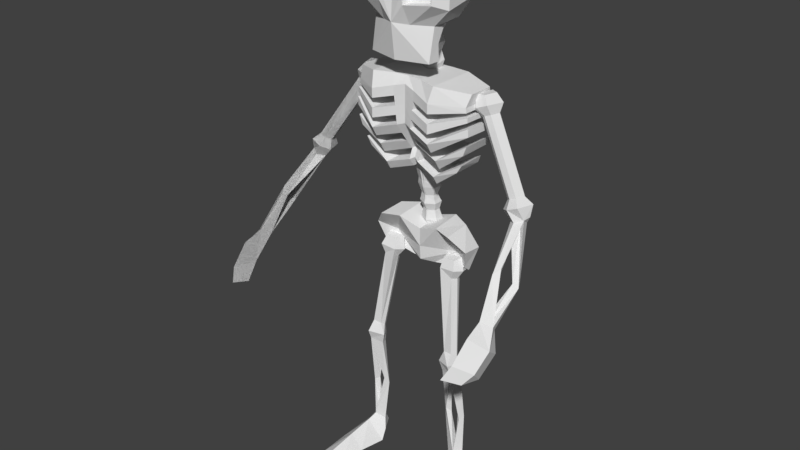 # Source: Skeleton_anima_o.blend  (saved by Blender 2.78.0; exported with 4.5.12 LTS)
import bpy
from mathutils import Matrix  # noqa: F401  (used for matrix-valued properties, if any)

bpy.ops.wm.read_factory_settings(use_empty=True)
scene = bpy.context.scene
scene.name = 'Scene'

# ---- collections
col_collection_1 = bpy.data.collections.new('Collection 1'); scene.collection.children.link(col_collection_1)

# ---- materials (node trees are filled in below, after node groups)
mat_material_003 = bpy.data.materials.new('Material.003')
mat_material_003.alpha_threshold = 0.0
mat_material_003.use_transparent_shadow = False
mat_material_003.roughness = 0.5
mat_material_003.line_color = (0.0, 0.0, 0.0, 1.0)
mat_material_004 = bpy.data.materials.new('Material.004')
mat_material_004.alpha_threshold = 0.0
mat_material_004.use_transparent_shadow = False
mat_material_004.roughness = 0.5
mat_material_004.line_color = (0.0, 0.0, 0.0, 1.0)

# ---- material node trees

# ---- world
world_world = bpy.data.worlds.new('World'); scene.world = world_world
world_world.color = (0.05088, 0.05088, 0.05088)
world_world.use_sun_shadow = False
world_world.sun_shadow_jitter_overblur = 0.0
world_world.cycles.sampling_method = 'MANUAL'

# ---- meshes
me_cube_003 = bpy.data.meshes.new('Cube.003')
me_cube_003.from_pydata([(3.577, 1.25, 7.955), (3.464, 1.438, 7.849), (3.233, 0.3067, 8.682), (3.532, 1.233, 7.758), (3.312, 0.1312, 8.644), (3.388, 1.317, 7.771), (3.895, 1.939, 6.809), (3.64, 2.136, 6.957), (3.713, 1.878, 6.817), (3.528, 1.861, 6.779), (3.859, 0.9002, 7.373), (3.764, 0.7188, 7.366), (3.781, 1.709, 6.584), (3.698, 0.9257, 7.454), (3.621, 0.8047, 7.378), (3.364, -0.0781, 8.58), (4.099, 2.352, 6.43), (3.685, 2.679, 6.774), (3.567, 2.437, 6.153), (3.952, 1.873, 6.071), (3.837, 3.05, 5.752), (3.481, 3.39, 5.927), (3.43, 2.883, 5.771), (3.639, 2.721, 5.574), (1.792, -0.299, 10.85), (1.874, -0.5623, 10.85), (2.178, -0.4665, 10.99), (1.926, -0.1894, 10.92), (3.485, -0.01547, 8.794), (3.443, 0.1815, 8.758), (2.962, -0.1819, 9.112), (3.259, -0.08861, 9.249), (2.882, 0.07514, 9.117), (3.178, 0.1686, 9.254), (2.833, 0.1763, 8.869), (3.337, 0.3355, 9.102), (3.482, -0.1284, 9.093), (3.004, 0.1857, 9.192), (3.124, -0.1968, 9.184), (3.264, -0.3156, 8.974), (3.052, 0.3635, 8.987), (3.051, 0.1488, 8.627), (3.41, 0.1036, 9.098), (2.969, -0.2642, 8.872), (3.885, 2.425, 5.608), (4.031, 2.819, 6.0), (3.636, 3.175, 6.262), (1.886, -0.2223, 11.44), (1.994, -0.5695, 11.44), (2.194, -0.5808, 11.23), (1.623, -0.2331, 11.42), (2.048, -0.5813, 10.91), (1.753, -0.07689, 11.12), (1.97, -0.7727, 11.11), (2.096, -0.2033, 10.99), (2.046, -0.1056, 11.24), (1.531, -0.2706, 11.0), (1.77, -0.7177, 11.41)], [], [(43, 41, 15), (39, 43, 15), (25, 24, 30), (29, 35, 42), (2, 29, 0, 1), (15, 29, 28), (17, 46, 18), (19, 18, 44), (5, 41, 2, 1), (3, 4, 41, 5), (0, 29, 4, 3), (6, 0, 3, 8), (8, 6, 7, 9), (7, 9, 5, 1), (6, 7, 1, 0), (8, 3, 5, 9), (12, 6, 10, 11), (14, 9, 12, 11), (13, 8, 9, 14), (10, 6, 8, 13), (4, 29, 10, 13), (8, 9, 12, 6), (41, 14, 11, 15), (29, 15, 11, 10), (41, 4, 13, 14), (16, 17, 7, 6), (16, 6, 12, 19), (18, 9, 7, 17), (18, 19, 12, 9), (20, 45, 44, 23), (20, 21, 46, 45), (23, 44, 18, 22), (22, 18, 46, 21), (20, 23, 22, 21), (51, 26, 49, 53), (37, 33, 35, 40), (28, 36, 39, 15), (36, 28, 29, 42), (31, 36, 42, 33), (39, 36, 31, 38), (40, 35, 29, 2), (40, 2, 41, 34), (39, 38, 30, 43), (32, 37, 40, 34), (37, 32, 24, 27), (24, 32, 30), (54, 33, 37, 27), (26, 31, 33, 54), (51, 38, 31, 26), (30, 38, 51, 25), (43, 30, 32, 34), (41, 43, 34), (33, 42, 35), (55, 49, 26, 54), (55, 47, 48, 49), (46, 17, 16, 45), (45, 16, 19, 44), (57, 48, 47), (47, 55, 52, 50), (52, 55, 54, 27), (53, 49, 48, 57), (52, 27, 24, 56)])
me_cube_003.polygons.foreach_set('material_index', [1, 1, 1, 1, 1, 1, 1, 1, 1, 1, 1, 1, 1, 1, 1, 1, 1, 1, 1, 1, 1, 1, 1, 1, 1, 1, 1, 1, 1, 1, 1, 1, 1, 1, 1, 1, 1, 1, 1, 1, 1, 1, 1, 1, 1, 1, 1, 1, 1, 1, 1, 1, 1, 1, 1, 1, 1, 1, 1, 1, 1, 1])
me_cube_003.materials.append(mat_material_003)
me_cube_003.materials.append(mat_material_004)
me_cube_003.use_remesh_preserve_volume = False
me_cube_003.use_remesh_preserve_attributes = False
me_cube_003.use_mirror_x = True
me_cube_003.update()
me_cube_002 = bpy.data.meshes.new('Cube.002')
me_cube_002.from_pydata([(3.577, 1.25, 7.955), (3.464, 1.438, 7.849), (3.233, 0.3067, 8.682), (3.312, 0.1312, 8.644), (3.388, 1.317, 7.771), (3.895, 1.939, 6.809), (3.64, 2.136, 6.957), (3.713, 1.878, 6.817), (3.528, 1.861, 6.779), (3.859, 0.9002, 7.373), (3.698, 0.9257, 7.454), (4.099, 2.352, 6.43), (3.685, 2.679, 6.774), (3.567, 2.437, 6.153), (3.837, 3.05, 5.752), (3.481, 3.39, 5.927), (3.43, 2.883, 5.771), (3.639, 2.721, 5.574), (1.792, -0.299, 10.85), (2.178, -0.4665, 10.99), (1.926, -0.1894, 10.92), (3.485, -0.01547, 8.794), (3.443, 0.1815, 8.758), (3.259, -0.08861, 9.249), (2.882, 0.07514, 9.117), (3.178, 0.1686, 9.254), (2.833, 0.1763, 8.869), (3.337, 0.3355, 9.102), (3.482, -0.1284, 9.093), (3.004, 0.1857, 9.192), (3.052, 0.3635, 8.987), (3.051, 0.1488, 8.627), (3.41, 0.1036, 9.098), (3.885, 2.425, 5.608), (4.031, 2.819, 6.0), (3.636, 3.175, 6.262), (1.886, -0.2223, 11.44), (1.994, -0.5695, 11.44), (2.194, -0.5808, 11.23), (1.623, -0.2331, 11.42), (1.753, -0.07689, 11.12), (2.096, -0.2033, 10.99), (2.046, -0.1056, 11.24), (1.531, -0.2706, 11.0), (1.77, -0.7177, 11.41)], [], [(22, 27, 32), (2, 22, 0, 1), (12, 35, 13), (4, 31, 2, 1), (6, 8, 4, 1), (5, 6, 1, 0), (9, 5, 7, 10), (3, 22, 9, 10), (11, 12, 6, 5), (13, 8, 6, 12), (14, 34, 33, 17), (14, 15, 35, 34), (16, 13, 35, 15), (14, 17, 16, 15), (29, 25, 27, 30), (28, 21, 22, 32), (23, 28, 32, 25), (30, 27, 22, 2), (30, 2, 31, 26), (24, 29, 30, 26), (29, 24, 18, 20), (41, 25, 29, 20), (19, 23, 25, 41), (25, 32, 27), (42, 38, 19, 41), (42, 36, 37, 38), (35, 12, 11, 34), (44, 37, 36), (36, 42, 40, 39), (40, 42, 41, 20), (40, 20, 18, 43)])
me_cube_002.polygons.foreach_set('material_index', [1, 1, 1, 1, 1, 1, 1, 1, 1, 1, 1, 1, 1, 1, 1, 1, 1, 1, 1, 1, 1, 1, 1, 1, 1, 1, 1, 1, 1, 1, 1])
me_cube_002.materials.append(mat_material_003)
me_cube_002.materials.append(mat_material_004)
me_cube_002.use_remesh_preserve_volume = False
me_cube_002.use_remesh_preserve_attributes = False
me_cube_002.use_mirror_x = True
me_cube_002.update()
me_cube = bpy.data.meshes.new('Cube')
me_cube.from_pydata([(3.577, 1.25, 7.955), (3.464, 1.438, 7.849), (3.233, 0.3067, 8.682), (3.532, 1.233, 7.758), (3.312, 0.1312, 8.644), (3.388, 1.317, 7.771), (3.895, 1.939, 6.809), (3.64, 2.136, 6.957), (3.713, 1.878, 6.817), (3.528, 1.861, 6.779), (3.859, 0.9002, 7.373), (3.764, 0.7188, 7.366), (3.781, 1.709, 6.584), (3.698, 0.9257, 7.454), (3.621, 0.8047, 7.378), (3.364, -0.0781, 8.58), (4.099, 2.352, 6.43), (3.685, 2.679, 6.774), (3.567, 2.437, 6.153), (3.952, 1.873, 6.071), (3.837, 3.05, 5.752), (3.481, 3.39, 5.927), (3.43, 2.883, 5.771), (3.639, 2.721, 5.574), (1.874, -0.5623, 10.85), (2.178, -0.4665, 10.99), (1.926, -0.1894, 10.92), (3.485, -0.01547, 8.794), (3.443, 0.1815, 8.758), (2.962, -0.1819, 9.112), (3.259, -0.08861, 9.249), (2.882, 0.07514, 9.117), (3.178, 0.1686, 9.254), (2.833, 0.1763, 8.869), (3.337, 0.3355, 9.102), (3.482, -0.1284, 9.093), (3.004, 0.1857, 9.192), (3.124, -0.1968, 9.184), (3.264, -0.3156, 8.974), (3.052, 0.3635, 8.987), (3.051, 0.1488, 8.627), (3.41, 0.1036, 9.098), (2.969, -0.2642, 8.872), (3.885, 2.425, 5.608), (4.031, 2.819, 6.0), (3.636, 3.175, 6.262), (1.886, -0.2223, 11.44), (1.994, -0.5695, 11.44), (1.678, -0.744, 10.99), (2.194, -0.5808, 11.23), (1.623, -0.2331, 11.42), (2.048, -0.5813, 10.91), (1.97, -0.7727, 11.11), (2.096, -0.2033, 10.99), (2.046, -0.1056, 11.24), (1.77, -0.7177, 11.41), (-3.577, 1.25, 7.955), (-3.464, 1.438, 7.849), (-3.233, 0.3067, 8.682), (-3.532, 1.233, 7.758), (-3.312, 0.1312, 8.644), (-3.388, 1.317, 7.771), (-3.895, 1.939, 6.809), (-3.64, 2.136, 6.957), (-3.713, 1.878, 6.817), (-3.528, 1.861, 6.779), (-3.859, 0.9002, 7.373), (-3.764, 0.7188, 7.366), (-3.781, 1.709, 6.584), (-3.698, 0.9257, 7.454), (-3.621, 0.8047, 7.378), (-3.364, -0.0781, 8.58), (-4.099, 2.352, 6.43), (-3.685, 2.679, 6.774), (-3.567, 2.437, 6.153), (-3.952, 1.873, 6.071), (-3.837, 3.05, 5.752), (-3.481, 3.39, 5.927), (-3.43, 2.883, 5.771), (-3.639, 2.721, 5.574), (-1.886, -0.2223, 11.44), (-1.994, -0.5695, 11.44), (-1.792, -0.299, 10.85), (-2.178, -0.4665, 10.99), (-1.926, -0.1894, 10.92), (-1.753, -0.07689, 11.12), (-1.97, -0.7727, 11.11), (-3.485, -0.01547, 8.794), (-3.443, 0.1815, 8.758), (-2.962, -0.1819, 9.112), (-3.259, -0.08861, 9.249), (-2.882, 0.07514, 9.117), (-3.178, 0.1686, 9.254), (-2.833, 0.1763, 8.869), (-3.337, 0.3355, 9.102), (-3.482, -0.1284, 9.093), (-3.004, 0.1857, 9.192), (-3.124, -0.1968, 9.184), (-3.264, -0.3156, 8.974), (-3.052, 0.3635, 8.987), (-2.096, -0.2033, 10.99), (-3.051, 0.1488, 8.627), (-3.41, 0.1036, 9.098), (-2.969, -0.2642, 8.872), (-3.885, 2.425, 5.608), (-4.031, 2.819, 6.0), (-3.636, 3.175, 6.262), (1.792, -0.299, 10.85), (-0.01765, -0.7928, 12.52), (-0.1975, -0.6961, 12.54), (-0.198, -0.5028, 12.58), (-0.01848, -0.406, 12.6), (0.1614, -0.5027, 12.58), (0.1618, -0.696, 12.54), (-0.01953, -0.9111, 12.73), (-0.2718, -0.7756, 12.75), (-0.2724, -0.5044, 12.81), (-0.0207, -0.3687, 12.84), (0.2316, -0.5043, 12.81), (0.2321, -0.7754, 12.76), (-0.041, -0.7757, 12.09), (-0.2209, -0.6781, 12.1), (-0.2213, -0.4823, 12.11), (-0.0418, -0.3842, 12.12), (0.1381, -0.4819, 12.11), (0.1385, -0.6776, 12.1), (-0.04289, -0.8698, 12.31), (-0.2951, -0.7329, 12.32), (-0.2957, -0.4584, 12.34), (-0.04401, -0.3208, 12.35), (0.2082, -0.4577, 12.34), (0.2088, -0.7322, 12.33), (-0.03797, -0.81, 11.63), (-0.2179, -0.7138, 11.62), (-0.2182, -0.5201, 11.58), (-0.03875, -0.4226, 11.57), (0.1411, -0.5188, 11.59), (0.1415, -0.7126, 11.62), (-0.03987, -0.8527, 11.87), (-0.2921, -0.7177, 11.85), (-0.2926, -0.4461, 11.8), (-0.04096, -0.3094, 11.78), (0.2113, -0.4444, 11.81), (0.2118, -0.716, 11.85), (-0.03336, -0.8717, 11.17), (-0.2132, -0.7747, 11.15), (-0.2136, -0.5796, 11.13), (-0.03415, -0.4815, 11.12), (0.1457, -0.5784, 11.13), (0.1461, -0.7736, 11.16), (-0.03525, -0.9225, 11.4), (-0.2875, -0.7865, 11.39), (-0.288, -0.5129, 11.35), (-0.03636, -0.3754, 11.34), (0.2159, -0.5114, 11.36), (0.2164, -0.7849, 11.39), (-0.02782, -0.9281, 10.68), (-0.2076, -0.8217, 10.66), (-0.2088, -0.6267, 10.64), (-0.03006, -0.5237, 10.64), (0.1506, -0.6161, 10.65), (0.1518, -0.8202, 10.67), (-0.03103, -0.9994, 10.94), (-0.2832, -0.8584, 10.91), (-0.2841, -0.5859, 10.87), (-0.0327, -0.4437, 10.85), (0.2199, -0.5758, 10.87), (0.2207, -0.8566, 10.91), (-0.028, -0.8102, 10.13), (-0.2078, -0.6974, 10.14), (-0.2083, -0.5169, 10.16), (-0.02878, -0.4187, 10.17), (0.1512, -0.5001, 10.16), (0.1516, -0.6967, 10.14), (-0.0271, -0.9671, 10.37), (-0.2791, -0.812, 10.37), (-0.2801, -0.5488, 10.39), (-0.02837, -0.4104, 10.39), (0.224, -0.5327, 10.39), (0.2248, -0.8111, 10.38), (-0.02586, -0.7501, 9.655), (-0.2057, -0.6524, 9.662), (-0.2061, -0.4563, 9.679), (-0.02663, -0.3581, 9.689), (0.1533, -0.4558, 9.682), (0.1536, -0.6519, 9.665), (-0.0279, -0.8634, 9.876), (-0.28, -0.709, 9.886), (-0.2807, -0.4515, 9.91), (-0.02899, -0.3136, 9.924), (0.2234, -0.4334, 9.914), (0.2239, -0.7083, 9.89), (-0.03723, -0.7032, 9.199), (-0.2171, -0.6053, 9.199), (-0.2175, -0.4087, 9.205), (-0.03801, -0.31, 9.209), (0.1419, -0.408, 9.208), (0.1423, -0.6046, 9.203), (-0.03913, -0.7863, 9.425), (-0.2914, -0.6489, 9.427), (-0.2919, -0.3732, 9.434), (-0.04022, -0.2349, 9.44), (0.212, -0.3723, 9.438), (0.2126, -0.648, 9.431), (-0.09181, -0.712, 8.671), (-0.2717, -0.6065, 8.651), (-0.238, -0.3952, 8.635), (-0.03326, -0.2755, 8.631), (0.1467, -0.3672, 8.659), (0.1251, -0.5749, 8.696), (-0.05804, -0.7732, 8.905), (-0.308, -0.635, 8.891), (-0.2883, -0.3449, 8.912), (-0.03538, -0.2003, 8.924), (0.2169, -0.3387, 8.923), (0.2153, -0.6175, 8.914), (-0.01535, -0.7628, 8.192), (-0.1957, -0.6657, 8.19), (-0.1971, -0.4805, 8.194), (-0.01808, -0.3963, 8.176), (0.1623, -0.479, 8.204), (0.1636, -0.6641, 8.195), (-0.03822, -0.7986, 8.458), (-0.2951, -0.6671, 8.455), (-0.28, -0.4275, 8.45), (-0.01592, -0.3004, 8.429), (0.2371, -0.4072, 8.466), (0.236, -0.6417, 8.474), (0.01086, -0.8461, 7.71), (-0.1684, -0.7487, 7.711), (-0.1675, -0.5553, 7.72), (0.01267, -0.4593, 7.727), (0.1919, -0.5568, 7.726), (0.191, -0.7501, 7.717), (0.007122, -0.8861, 7.94), (-0.2442, -0.75, 7.942), (-0.2429, -0.4813, 7.938), (0.009638, -0.3485, 7.944), (0.2609, -0.4847, 7.955), (0.2597, -0.7536, 7.951), (-0.03827, -0.8757, 12.93), (-0.1961, -0.7909, 12.95), (-0.1964, -0.6213, 12.98), (-0.039, -0.5364, 13.0), (0.1188, -0.6212, 12.98), (0.1192, -0.7908, 12.95), (-0.02842, -0.9879, 13.38), (-0.1532, -0.9208, 13.39), (-0.1535, -0.7866, 13.42), (-0.029, -0.7195, 13.43), (0.09583, -0.7866, 13.42), (0.09612, -0.9208, 13.39), (-0.03355, -1.004, 13.13), (-0.27, -0.8766, 13.15), (-0.2705, -0.6225, 13.2), (-0.03465, -0.4953, 13.23), (0.2018, -0.6224, 13.21), (0.2023, -0.8765, 13.16), (-0.1743, -0.8029, 7.196), (-0.1734, -0.6094, 7.205), (0.006766, -0.5134, 7.212), (0.186, -0.6109, 7.211), (0.1851, -0.8043, 7.202), (-0.2508, -0.812, 7.426), (-0.2498, -0.5468, 7.437), (0.2539, -0.5521, 7.445), (0.253, -0.8169, 7.433), (-0.8669, -0.5032, 13.1), (-0.8895, 0.4712, 13.08), (-1.277, -0.4854, 13.67), (-0.3894, 0.7658, 13.09), (-0.349, 1.0, 13.6), (-0.8363, 0.7619, 14.54), (-0.7812, -0.8803, 14.42), (-1.099, 0.8656, 13.68), (-0.5822, -0.7538, 13.07), (-0.8743, 0.6398, 12.2), (-0.319, 1.0, 13.9), (-1.065, 0.8656, 14.17), (-0.8895, 0.07815, 13.08), (-1.163, -0.46, 14.31), (-1.003, 0.4831, 14.83), (-1.348, 0.5219, 13.54), (-0.8895, 0.2836, 12.19), (-0.2123, 0.4032, 12.19), (-0.6022, 0.3423, 12.19), (-0.6674, -0.537, 14.9), (-1.332, 0.4906, 14.19), (-0.8895, 0.3145, 12.63), (-0.3798, 0.7283, 13.62), (-1.053, 0.6077, 13.69), (-0.3529, 0.7283, 13.89), (-1.022, 0.6077, 14.14), (-0.4038, -0.1093, 15.02), (-0.8253, -0.05758, 14.89), (0.005939, -0.04992, 12.93), (0.005939, 0.254, 12.19), (0.005939, 0.1598, 12.63), (-0.7246, -0.6285, 13.09), (0.3285, -0.432, 6.274), (0.6069, -0.06553, 7.504), (0.7057, -0.9649, 6.031), (0.59, -0.9591, 7.586), (-0.0181, -0.1771, 7.277), (-0.01846, -0.9959, 6.246), (-0.01801, -1.038, 7.359), (1.335, -0.3554, 6.508), (1.107, 0.09618, 7.487), (1.304, -0.6255, 6.301), (1.091, -0.7257, 7.529), (1.025, -0.5157, 6.798), (0.9892, -1.147, 6.807), (-0.01636, -1.166, 6.713), (1.477, -0.195, 7.03), (1.453, -0.8269, 6.953), (-1.616, 0.2207, 9.93), (-1.722, 0.06011, 11.49), (-1.616, -0.8204, 9.93), (-1.713, -0.6673, 11.49), (-0.8897, -0.9724, 9.375), (-0.9487, -0.8316, 11.65), (-0.8897, 0.2061, 9.375), (-0.9353, 0.5532, 11.65), (-1.754, -0.794, 10.62), (-1.754, 0.2188, 10.67), (-0.8704, 0.6891, 10.19), (-0.8704, -0.9753, 10.34), (-0.1226, -0.9745, 9.615), (-0.4442, 0.4004, 11.66), (-0.4442, -0.8424, 11.66), (-0.1226, 0.01825, 9.615), (-0.2545, -0.9835, 10.41), (-0.2082, 0.5238, 10.38), (-1.663, -0.8023, 11.17), (-1.687, -0.8007, 11.03), (-1.729, -0.7969, 10.91), (-1.723, -0.8012, 10.78), (-1.664, 0.2137, 11.18), (-1.685, 0.2149, 11.05), (-1.724, 0.2161, 10.94), (-1.722, 0.2173, 10.81), (-0.8704, 0.6891, 11.23), (-0.8704, 0.6891, 10.97), (-0.8704, 0.6891, 10.71), (-0.8704, 0.6891, 10.45), (-0.8704, -0.9753, 11.27), (-0.8704, -0.9753, 11.03), (-0.8704, -0.9753, 10.8), (-0.8704, -0.9753, 10.57), (-0.327, -0.9753, 11.39), (-0.3307, -0.9817, 11.13), (-0.3022, -0.9817, 10.89), (-0.2829, -0.9835, 10.65), (-0.326, 0.5238, 11.38), (-0.2965, 0.5238, 11.12), (-0.2671, 0.5238, 10.87), (-0.2376, 0.5238, 10.63), (-1.755, -0.7923, 10.41), (-1.718, -0.797, 10.18), (-1.755, 0.2201, 10.45), (-1.718, 0.2209, 10.19), (-0.8768, 0.5293, 9.921), (-0.8833, 0.3694, 9.648), (-0.8768, -0.9743, 10.02), (-0.8833, -0.9734, 9.697), (-0.1796, 0.3633, 10.12), (-0.1511, 0.1991, 9.869), (-0.2243, -0.9831, 10.15), (-0.1942, -0.9829, 9.878), (-1.385, 0.1389, 9.387), (-1.385, -0.7536, 9.387), (-0.7623, -0.8839, 8.911), (-0.7623, 0.1264, 8.911), (-0.1047, -0.8856, 9.117), (-0.1047, -0.03466, 9.117), (-1.473, -0.7335, 9.599), (-1.53, 0.1391, 9.612), (-0.8601, 0.4531, 9.386), (-0.7568, 0.2664, 9.145), (-0.7568, -0.8847, 9.187), (-0.1292, 0.1203, 9.335), (-0.1661, -0.8928, 9.343), (-1.584, -0.697, 11.27), (-1.874, -0.5623, 10.85), (-1.678, -0.744, 10.99), (-2.194, -0.5808, 11.23), (-1.623, -0.2331, 11.42), (-2.048, -0.5813, 10.91), (-1.485, -0.3495, 11.26), (-2.046, -0.1056, 11.24), (-1.531, -0.2706, 11.0), (-1.77, -0.7177, 11.41), (-1.128, 0.005115, 2.115), (-1.4, 0.2517, 3.513), (-1.028, -0.09959, 1.941), (-1.066, 0.1263, 3.415), (-1.235, -0.1144, 1.992), (-1.316, 0.0483, 3.437), (-1.123, -0.2134, 1.97), (-1.166, -0.1077, 3.35), (-1.429, 0.04809, 0.7683), (-1.173, -0.08028, 0.6235), (-1.401, -0.1089, 0.6851), (-1.369, -0.2798, 0.6943), (-1.535, -0.05407, 1.875), (-1.623, -0.1645, 1.995), (-1.608, -0.1569, 0.6182), (-1.417, -0.1498, 1.941), (-1.511, -0.2636, 1.971), (-1.532, -0.04513, 3.521), (-0.8012, -0.1765, 6.686), (-1.166, -0.6041, 6.624), (-1.145, -0.163, 6.71), (-0.8931, -0.4264, 6.116), (-0.7801, -0.05538, 6.431), (-1.134, -0.08631, 6.21), (-1.256, -0.6011, 6.333), (-1.224, -0.03796, 6.468), (-0.7438, -0.421, 6.707), (-1.212, -0.249, 6.171), (-0.8239, -0.2642, 6.144), (-0.6605, -0.3422, 6.36), (-1.349, -0.3153, 6.408), (-1.41, -0.07786, 3.899), (-1.358, 0.16, 4.069), (-1.116, 0.1433, 4.059), (-1.069, 0.04004, 3.969), (-1.449, 0.008551, 3.986), (-0.8259, -0.6127, 6.584), (-1.154, -0.4158, 6.134), (-0.7876, -0.6187, 6.299), (-1.222, -0.4064, 6.741), (-1.147, -0.09902, 3.873), (-1.546, -0.1149, 3.696), (-1.392, 0.3602, 3.789), (-1.157, -0.1306, 3.644), (-0.9771, 0.1768, 3.725), (-1.506, 0.2927, 0.6182), (-1.09, 0.008548, 0.3228), (-1.369, -0.4621, 0.296), (-1.793, -0.1031, 0.3258), (-1.046, 0.2145, 0.03491), (-1.405, -0.3396, -0.02614), (-1.993, 0.1098, 0.1178), (-1.572, 0.9478, 0.4585), (-1.191, 0.9581, 0.04947), (-1.376, 0.8672, -0.0507), (-1.99, 0.8695, 0.1079), (-1.617, 1.739, 0.2994), (-1.299, 1.742, 0.02466), (-1.601, 1.751, -0.02704), (-1.982, 1.699, 0.07458), (-1.627, 1.966, 0.02367), (-1.595, 1.967, 0.003006), (-1.629, 1.967, 0.0007067), (-1.668, 1.962, 0.0122), (0.01765, -0.7928, 12.52), (0.1975, -0.6961, 12.54), (0.198, -0.5028, 12.58), (0.01848, -0.406, 12.6), (-0.1614, -0.5027, 12.58), (-0.1618, -0.696, 12.54), (0.01953, -0.9111, 12.73), (0.2718, -0.7756, 12.75), (0.2724, -0.5044, 12.81), (0.0207, -0.3687, 12.84), (-0.2316, -0.5043, 12.81), (-0.2321, -0.7754, 12.76), (0.041, -0.7757, 12.09), (0.2209, -0.6781, 12.1), (0.2213, -0.4823, 12.11), (0.0418, -0.3842, 12.12), (-0.1381, -0.4819, 12.11), (-0.1385, -0.6776, 12.1), (0.04289, -0.8698, 12.31), (0.2951, -0.7329, 12.32), (0.2957, -0.4584, 12.34), (0.04401, -0.3208, 12.35), (-0.2082, -0.4577, 12.34), (-0.2088, -0.7322, 12.33), (0.03797, -0.81, 11.63), (0.2179, -0.7138, 11.62), (0.2182, -0.5201, 11.58), (0.03875, -0.4226, 11.57), (-0.1411, -0.5188, 11.59), (-0.1415, -0.7126, 11.62), (0.03987, -0.8527, 11.87), (0.2921, -0.7177, 11.85), (0.2926, -0.4461, 11.8), (0.04096, -0.3094, 11.78), (-0.2113, -0.4444, 11.81), (-0.2118, -0.716, 11.85), (0.03336, -0.8717, 11.17), (0.2132, -0.7747, 11.15), (0.2136, -0.5796, 11.13), (0.03415, -0.4815, 11.12), (-0.1457, -0.5784, 11.13), (-0.1461, -0.7736, 11.16), (0.03525, -0.9225, 11.4), (0.2875, -0.7865, 11.39), (0.288, -0.5129, 11.35), (0.03636, -0.3754, 11.34), (-0.2159, -0.5114, 11.36), (-0.2164, -0.7849, 11.39), (0.02782, -0.9281, 10.68), (0.2076, -0.8217, 10.66), (0.2088, -0.6267, 10.64), (0.03006, -0.5237, 10.64), (-0.1506, -0.6161, 10.65), (-0.1518, -0.8202, 10.67), (0.03103, -0.9994, 10.94), (0.2832, -0.8584, 10.91), (0.2841, -0.5859, 10.87), (0.0327, -0.4437, 10.85), (-0.2199, -0.5758, 10.87), (-0.2207, -0.8566, 10.91), (0.028, -0.8102, 10.13), (0.2078, -0.6974, 10.14), (0.2083, -0.5169, 10.16), (0.02878, -0.4187, 10.17), (-0.1512, -0.5001, 10.16), (-0.1516, -0.6967, 10.14), (0.0271, -0.9671, 10.37), (0.2791, -0.812, 10.37), (0.2801, -0.5488, 10.39), (0.02837, -0.4104, 10.39), (-0.224, -0.5327, 10.39), (-0.2248, -0.8111, 10.38), (0.02586, -0.7501, 9.655), (0.2057, -0.6524, 9.662), (0.2061, -0.4563, 9.679), (0.02663, -0.3581, 9.689), (-0.1533, -0.4558, 9.682), (-0.1536, -0.6519, 9.665), (0.0279, -0.8634, 9.876), (0.28, -0.709, 9.886), (0.2807, -0.4515, 9.91), (0.02899, -0.3136, 9.924), (-0.2234, -0.4334, 9.914), (-0.2239, -0.7083, 9.89), (0.03723, -0.7032, 9.199), (0.2171, -0.6053, 9.199), (0.2175, -0.4087, 9.205), (0.03801, -0.31, 9.209), (-0.1419, -0.408, 9.208), (-0.1423, -0.6046, 9.203), (0.03913, -0.7863, 9.425), (0.2914, -0.6489, 9.427), (0.2919, -0.3732, 9.434), (0.04022, -0.2349, 9.44), (-0.212, -0.3723, 9.438), (-0.2126, -0.648, 9.431), (0.09181, -0.712, 8.671), (0.2717, -0.6065, 8.651), (0.238, -0.3952, 8.635), (0.03326, -0.2755, 8.631), (-0.1467, -0.3672, 8.659), (-0.1251, -0.5749, 8.696), (0.05804, -0.7732, 8.905), (0.308, -0.635, 8.891), (0.2883, -0.3449, 8.912), (0.03538, -0.2003, 8.924), (-0.2169, -0.3387, 8.923), (-0.2153, -0.6175, 8.914), (0.01535, -0.7628, 8.192), (0.1957, -0.6657, 8.19), (0.1971, -0.4805, 8.194), (0.01808, -0.3963, 8.176), (-0.1623, -0.479, 8.204), (-0.1636, -0.6641, 8.195), (0.03822, -0.7986, 8.458), (0.2951, -0.6671, 8.455), (0.28, -0.4275, 8.45), (0.01592, -0.3004, 8.429), (-0.2371, -0.4072, 8.466), (-0.236, -0.6417, 8.474), (-0.01086, -0.8461, 7.71), (0.1684, -0.7487, 7.711), (0.1675, -0.5553, 7.72), (-0.01267, -0.4593, 7.727), (-0.1919, -0.5568, 7.726), (-0.191, -0.7501, 7.717), (-0.007122, -0.8861, 7.94), (0.2442, -0.75, 7.942), (0.2429, -0.4813, 7.938), (-0.009638, -0.3485, 7.944), (-0.2609, -0.4847, 7.955), (-0.2597, -0.7536, 7.951), (0.03827, -0.8757, 12.93), (0.1961, -0.7909, 12.95), (0.1964, -0.6213, 12.98), (0.039, -0.5364, 13.0), (-0.1188, -0.6212, 12.98), (-0.1192, -0.7908, 12.95), (0.02842, -0.9879, 13.38), (0.1532, -0.9208, 13.39), (0.1535, -0.7866, 13.42), (0.029, -0.7195, 13.43), (-0.09583, -0.7866, 13.42), (-0.09612, -0.9208, 13.39), (0.03355, -1.004, 13.13), (0.27, -0.8766, 13.15), (0.2705, -0.6225, 13.2), (0.03465, -0.4953, 13.23), (-0.2018, -0.6224, 13.21), (-0.2023, -0.8765, 13.16), (0.0, -0.9002, 7.195), (0.1743, -0.8029, 7.196), (0.1734, -0.6094, 7.205), (-0.006766, -0.5134, 7.212), (-0.186, -0.6109, 7.211), (-0.1851, -0.8043, 7.202), (0.0, -0.9473, 7.424), (0.2508, -0.812, 7.426), (0.2498, -0.5468, 7.437), (0.0, -0.4174, 7.446), (-0.2539, -0.5521, 7.445), (-0.253, -0.8169, 7.433), (0.8669, -0.5032, 13.1), (0.8895, 0.4712, 13.08), (0.0, 0.9791, 13.13), (0.0, 0.8945, 14.57), (1.277, -0.4854, 13.67), (0.3894, 0.7658, 13.09), (0.0, -0.914, 13.08), (0.349, 1.0, 13.6), (0.8363, 0.7619, 14.54), (0.7812, -0.8803, 14.42), (1.099, 0.8656, 13.68), (0.5822, -0.7538, 13.07), (0.8743, 0.6398, 12.2), (0.0, -1.11, 13.89), (0.319, 1.0, 13.9), (1.065, 0.8656, 14.17), (0.8895, 0.07815, 13.08), (1.163, -0.46, 14.31), (1.003, 0.4831, 14.83), (0.0, -0.7979, 14.84), (1.348, 0.5219, 13.54), (0.8895, 0.2836, 12.19), (0.0, 0.3974, 12.19), (0.2123, 0.4032, 12.19), (0.0, 0.5437, 14.97), (0.6022, 0.3423, 12.19), (0.6674, -0.537, 14.9), (1.332, 0.4906, 14.19), (0.0, 0.8568, 12.19), (0.8895, 0.3145, 12.63), (0.3798, 0.7283, 13.62), (1.053, 0.6077, 13.69), (0.3529, 0.7283, 13.89), (1.022, 0.6077, 14.14), (0.0, -0.1737, 15.03), (0.4038, -0.1093, 15.02), (0.8253, -0.05758, 14.89), (-0.005939, -0.04992, 12.93), (-0.005939, 0.254, 12.19), (-0.005939, 0.1598, 12.63), (0.7246, -0.6285, 13.09), (-0.3285, -0.432, 6.274), (-0.6069, -0.06553, 7.504), (-0.7057, -0.9649, 6.031), (-0.59, -0.9591, 7.586), (0.0, -0.2048, 6.357), (0.0181, -0.1771, 7.277), (0.01846, -0.9959, 6.246), (0.01801, -1.038, 7.359), (-1.335, -0.3554, 6.508), (-1.107, 0.09618, 7.487), (-1.304, -0.6255, 6.301), (-1.091, -0.7257, 7.529), (-1.025, -0.5157, 6.798), (-0.9892, -1.147, 6.807), (0.01636, -1.166, 6.713), (0.0, -0.1671, 6.764), (-1.477, -0.195, 7.03), (-1.453, -0.8269, 6.953), (0.0, -0.06123, 9.701), (0.0, 0.3205, 11.65), (0.0, -0.9753, 9.701), (0.0, -0.854, 11.65), (1.616, 0.2207, 9.93), (1.722, 0.06011, 11.49), (1.616, -0.8204, 9.93), (1.713, -0.6673, 11.49), (0.8897, -0.9724, 9.375), (0.9487, -0.8316, 11.65), (0.8897, 0.2061, 9.375), (0.9353, 0.5532, 11.65), (0.0, 0.4584, 10.45), (0.0, -0.9753, 10.45), (1.754, -0.794, 10.62), (1.754, 0.2188, 10.67), (0.8704, 0.6891, 10.19), (0.8704, -0.9753, 10.34), (0.1226, -0.9745, 9.615), (0.4442, 0.4004, 11.66), (0.4442, -0.8424, 11.66), (0.1226, 0.01825, 9.615), (0.2545, -0.9835, 10.41), (0.2082, 0.5238, 10.38), (0.0, 0.4584, 10.69), (0.0, 0.4584, 10.94), (0.0, 0.4584, 11.18), (0.0, 0.4584, 11.47), (0.0, -0.9753, 11.47), (0.0, -0.9753, 11.18), (0.0, -0.9753, 10.94), (0.0, -0.9753, 10.69), (1.663, -0.8023, 11.17), (1.687, -0.8007, 11.03), (1.729, -0.7969, 10.91), (1.723, -0.8012, 10.78), (1.664, 0.2137, 11.18), (1.685, 0.2149, 11.05), (1.724, 0.2161, 10.94), (1.722, 0.2173, 10.81), (0.8704, 0.6891, 11.23), (0.8704, 0.6891, 10.97), (0.8704, 0.6891, 10.71), (0.8704, 0.6891, 10.45), (0.8704, -0.9753, 11.27), (0.8704, -0.9753, 11.03), (0.8704, -0.9753, 10.8), (0.8704, -0.9753, 10.57), (0.327, -0.9753, 11.39), (0.3307, -0.9817, 11.13), (0.3022, -0.9817, 10.89), (0.2829, -0.9835, 10.65), (0.326, 0.5238, 11.38), (0.2965, 0.5238, 11.12), (0.2671, 0.5238, 10.87), (0.2376, 0.5238, 10.63), (0.0, -0.9753, 10.2), (0.0, -0.9753, 9.951), (1.755, -0.7923, 10.41), (1.718, -0.797, 10.18), (1.755, 0.2201, 10.45), (1.718, 0.2209, 10.19), (0.8768, 0.5293, 9.921), (0.8833, 0.3694, 9.648), (0.8768, -0.9743, 10.02), (0.8833, -0.9734, 9.697), (0.0, 0.1273, 9.951), (0.0, 0.2975, 10.2), (0.1796, 0.3633, 10.12), (0.1511, 0.1991, 9.869), (0.2243, -0.9831, 10.15), (0.1942, -0.9829, 9.878), (0.0, -0.1028, 9.191), (0.0, -0.8863, 9.191), (1.385, 0.1389, 9.387), (1.385, -0.7536, 9.387), (0.7623, -0.8839, 8.911), (0.7623, 0.1264, 8.911), (0.1047, -0.8856, 9.117), (0.1047, -0.03466, 9.117), (0.0, -0.8863, 9.404), (1.473, -0.7335, 9.599), (1.53, 0.1391, 9.612), (0.8601, 0.4531, 9.386), (0.7568, 0.2664, 9.145), (0.7568, -0.8847, 9.187), (0.0, 0.0588, 9.404), (0.1292, 0.1203, 9.335), (0.1661, -0.8928, 9.343), (1.584, -0.697, 11.27), (1.753, -0.07689, 11.12), (1.485, -0.3495, 11.26), (1.531, -0.2706, 11.0), (1.128, 0.005115, 2.115), (1.4, 0.2517, 3.513), (1.028, -0.09959, 1.941), (1.066, 0.1263, 3.415), (1.235, -0.1144, 1.992), (1.316, 0.0483, 3.437), (1.123, -0.2134, 1.97), (1.166, -0.1077, 3.35), (1.429, 0.04809, 0.7683), (1.173, -0.08028, 0.6235), (1.401, -0.1089, 0.6851), (1.369, -0.2798, 0.6943), (1.535, -0.05407, 1.875), (1.623, -0.1645, 1.995), (1.608, -0.1569, 0.6182), (1.417, -0.1498, 1.941), (1.511, -0.2636, 1.971), (1.532, -0.04513, 3.521), (0.8012, -0.1765, 6.686), (1.166, -0.6041, 6.624), (1.145, -0.163, 6.71), (0.8931, -0.4264, 6.116), (0.7801, -0.05538, 6.431), (1.134, -0.08631, 6.21), (1.256, -0.6011, 6.333), (1.224, -0.03796, 6.468), (0.7438, -0.421, 6.707), (1.212, -0.249, 6.171), (0.8239, -0.2642, 6.144), (0.6605, -0.3422, 6.36), (1.349, -0.3153, 6.408), (1.41, -0.07786, 3.899), (1.358, 0.16, 4.069), (1.116, 0.1433, 4.059), (1.069, 0.04004, 3.969), (1.449, 0.008551, 3.986), (0.8259, -0.6127, 6.584), (1.154, -0.4158, 6.134), (0.7876, -0.6187, 6.299), (1.222, -0.4064, 6.741), (1.147, -0.09902, 3.873), (1.546, -0.1149, 3.696), (1.392, 0.3602, 3.789), (1.157, -0.1306, 3.644), (0.9771, 0.1768, 3.725), (1.506, 0.2927, 0.6182), (1.09, 0.008548, 0.3228), (1.369, -0.4621, 0.296), (1.793, -0.1031, 0.3258), (1.046, 0.2145, 0.03491), (1.405, -0.3396, -0.02614), (1.993, 0.1098, 0.1178), (1.572, 0.9478, 0.4585), (1.191, 0.9581, 0.04947), (1.376, 0.8672, -0.0507), (1.99, 0.8695, 0.1079), (1.617, 1.739, 0.2994), (1.299, 1.742, 0.02466), (1.601, 1.751, -0.02704), (1.982, 1.699, 0.07458), (1.627, 1.966, 0.02367), (1.595, 1.967, 0.003006), (1.629, 1.967, 0.0007067), (1.668, 1.962, 0.0122)], [(415, 420), (793, 798)], [(42, 40, 15), (38, 42, 15), (24, 107, 29), (28, 34, 41), (2, 28, 0, 1), (15, 28, 27), (17, 45, 18), (19, 18, 43), (5, 40, 2, 1), (3, 4, 40, 5), (0, 28, 4, 3), (6, 0, 3, 8), (8, 6, 7, 9), (7, 9, 5, 1), (6, 7, 1, 0), (8, 3, 5, 9), (12, 6, 10, 11), (14, 9, 12, 11), (13, 8, 9, 14), (10, 6, 8, 13), (4, 28, 10, 13), (8, 9, 12, 6), (40, 14, 11, 15), (28, 15, 11, 10), (40, 4, 13, 14), (16, 17, 7, 6), (16, 6, 12, 19), (18, 9, 7, 17), (18, 19, 12, 9), (20, 44, 43, 23), (20, 21, 45, 44), (23, 43, 18, 22), (22, 18, 45, 21), (20, 23, 22, 21), (51, 25, 49, 52), (36, 32, 34, 39), (27, 35, 38, 15), (35, 27, 28, 41), (30, 35, 41, 32), (38, 35, 30, 37), (39, 34, 28, 2), (39, 2, 40, 33), (38, 37, 29, 42), (31, 36, 39, 33), (36, 31, 107, 26), (107, 31, 29), (53, 32, 36, 26), (25, 30, 32, 53), (51, 37, 30, 25), (29, 37, 51, 24), (42, 29, 31, 33), (40, 42, 33), (32, 41, 34), (54, 49, 25, 53), (54, 46, 47, 49), (45, 17, 16, 44), (44, 16, 19, 43), (55, 47, 46), (46, 54, 767, 50), (767, 54, 53, 26), (52, 49, 47, 55), (767, 26, 107, 769), (24, 51, 52, 48), (103, 71, 101), (98, 71, 103), (383, 89, 82), (88, 102, 94), (58, 57, 56, 88), (71, 87, 88), (73, 74, 106), (75, 104, 74), (61, 57, 58, 101), (59, 61, 101, 60), (56, 59, 60, 88), (62, 64, 59, 56), (64, 65, 63, 62), (63, 57, 61, 65), (62, 56, 57, 63), (64, 65, 61, 59), (68, 67, 66, 62), (70, 67, 68, 65), (69, 70, 65, 64), (66, 69, 64, 62), (60, 69, 66, 88), (64, 62, 68, 65), (101, 71, 67, 70), (88, 66, 67, 71), (101, 70, 69, 60), (72, 62, 63, 73), (72, 75, 68, 62), (74, 73, 63, 65), (74, 65, 68, 75), (76, 79, 104, 105), (76, 105, 106, 77), (79, 78, 74, 104), (78, 77, 106, 74), (76, 77, 78, 79), (387, 86, 385, 83), (96, 99, 94, 92), (85, 84, 100, 389), (87, 71, 98, 95), (95, 102, 88, 87), (90, 92, 102, 95), (98, 97, 90, 95), (99, 58, 88, 94), (99, 93, 101, 58), (98, 103, 89, 97), (91, 93, 99, 96), (96, 84, 82, 91), (82, 89, 91), (100, 84, 96, 92), (83, 100, 92, 90), (387, 83, 90, 97), (89, 383, 387, 97), (103, 93, 91, 89), (101, 93, 103), (92, 94, 102), (389, 100, 83, 385), (389, 385, 81, 80), (106, 105, 72, 73), (105, 104, 75, 72), (113, 119, 114, 108), (112, 118, 119, 113), (111, 117, 118, 112), (110, 116, 117, 111), (109, 115, 116, 110), (108, 114, 115, 109), (125, 131, 126, 120), (124, 130, 131, 125), (123, 129, 130, 124), (122, 128, 129, 123), (121, 127, 128, 122), (120, 126, 127, 121), (137, 143, 138, 132), (136, 142, 143, 137), (135, 141, 142, 136), (134, 140, 141, 135), (133, 139, 140, 134), (132, 138, 139, 133), (149, 155, 150, 144), (148, 154, 155, 149), (147, 153, 154, 148), (146, 152, 153, 147), (145, 151, 152, 146), (144, 150, 151, 145), (161, 167, 162, 156), (160, 166, 167, 161), (159, 165, 166, 160), (158, 164, 165, 159), (157, 163, 164, 158), (156, 162, 163, 157), (173, 179, 174, 168), (172, 178, 179, 173), (171, 177, 178, 172), (170, 176, 177, 171), (169, 175, 176, 170), (168, 174, 175, 169), (185, 191, 186, 180), (184, 190, 191, 185), (183, 189, 190, 184), (182, 188, 189, 183), (181, 187, 188, 182), (180, 186, 187, 181), (197, 203, 198, 192), (196, 202, 203, 197), (195, 201, 202, 196), (194, 200, 201, 195), (193, 199, 200, 194), (192, 198, 199, 193), (209, 215, 210, 204), (208, 214, 215, 209), (207, 213, 214, 208), (206, 212, 213, 207), (205, 211, 212, 206), (204, 210, 211, 205), (145, 163, 162, 144), (146, 164, 163, 145), (147, 165, 164, 146), (148, 166, 165, 147), (149, 167, 166, 148), (144, 162, 167, 149), (132, 150, 155, 137), (137, 155, 154, 136), (136, 154, 153, 135), (135, 153, 152, 134), (134, 152, 151, 133), (133, 151, 150, 132), (121, 139, 138, 120), (120, 138, 143, 125), (125, 143, 142, 124), (124, 142, 141, 123), (123, 141, 140, 122), (122, 140, 139, 121), (109, 127, 126, 108), (108, 126, 131, 113), (113, 131, 130, 112), (112, 130, 129, 111), (111, 129, 128, 110), (110, 128, 127, 109), (158, 176, 175, 157), (157, 175, 174, 156), (156, 174, 179, 161), (161, 179, 178, 160), (160, 178, 177, 159), (159, 177, 176, 158), (171, 189, 188, 170), (172, 190, 189, 171), (173, 191, 190, 172), (168, 186, 191, 173), (169, 187, 186, 168), (170, 188, 187, 169), (181, 199, 198, 180), (180, 198, 203, 185), (185, 203, 202, 184), (184, 202, 201, 183), (183, 201, 200, 182), (182, 200, 199, 181), (194, 212, 211, 193), (195, 213, 212, 194), (196, 214, 213, 195), (197, 215, 214, 196), (192, 210, 215, 197), (193, 211, 210, 192), (221, 227, 222, 216), (220, 226, 227, 221), (219, 225, 226, 220), (218, 224, 225, 219), (217, 223, 224, 218), (216, 222, 223, 217), (233, 239, 234, 228), (232, 238, 239, 233), (231, 237, 238, 232), (230, 236, 237, 231), (229, 235, 236, 230), (228, 234, 235, 229), (209, 227, 226, 208), (208, 226, 225, 207), (207, 225, 224, 206), (206, 224, 223, 205), (205, 223, 222, 204), (204, 222, 227, 209), (216, 234, 239, 221), (217, 235, 234, 216), (221, 239, 238, 220), (220, 238, 237, 219), (219, 237, 236, 218), (218, 236, 235, 217), (115, 114, 240, 241), (117, 116, 242, 243), (119, 118, 244, 245), (116, 115, 241, 242), (118, 117, 243, 244), (114, 119, 245, 240), (253, 252, 246, 247), (251, 250, 249, 248, 247, 246), (255, 254, 248, 249), (257, 256, 250, 251), (254, 253, 247, 248), (256, 255, 249, 250), (252, 257, 251, 246), (240, 245, 257, 252), (244, 243, 255, 256), (242, 241, 253, 254), (245, 244, 256, 257), (243, 242, 254, 255), (241, 240, 252, 253), (262, 266, 612, 606), (261, 265, 266, 262), (260, 615, 265, 261), (259, 264, 615, 260), (258, 263, 264, 259), (606, 612, 263, 258), (230, 264, 263, 229), (232, 265, 615, 231), (228, 612, 266, 233), (233, 266, 265, 232), (231, 615, 264, 230), (229, 263, 612, 228), (270, 268, 282), (276, 283, 288), (287, 278, 274, 282), (282, 268, 279), (620, 270, 271), (620, 271, 277), (271, 270, 274), (286, 273, 637), (624, 631, 275), (275, 273, 269), (281, 294, 293, 642), (269, 282, 267), (270, 276, 268), (286, 280, 273), (272, 621, 277, 278), (275, 269, 267, 298), (274, 270, 282), (631, 637, 273), (631, 273, 275), (281, 272, 278, 287), (621, 620, 277), (287, 282, 269, 280), (273, 280, 269), (642, 621, 272, 281), (276, 646, 284, 285), (288, 279, 268, 276), (642, 293, 652), (640, 284, 646), (267, 282, 279), (285, 283, 276), (280, 281, 287), (281, 280, 286, 294), (274, 278, 292, 290), (271, 274, 290, 289), (278, 277, 291, 292), (277, 271, 289, 291), (290, 292, 291, 289), (652, 293, 286, 637), (293, 294, 286), (279, 288, 297, 295), (288, 283, 296, 297), (284, 640, 296, 283, 285), (624, 275, 298, 267, 279, 295), (300, 302, 309, 307), (311, 302, 305, 312), (312, 305, 303, 674), (674, 303, 300, 310), (301, 304, 663, 299), (305, 302, 300, 303), (313, 307, 309, 314), (301, 299, 306, 308), (311, 301, 308, 314), (310, 300, 307, 313), (299, 310, 313, 306), (302, 311, 314, 309), (306, 313, 314, 308), (663, 674, 310, 299), (304, 312, 674, 663), (301, 311, 312, 304), (345, 320, 318, 333), (333, 318, 316, 337), (353, 328, 678, 704), (319, 317, 315, 321), (329, 680, 678, 328), (318, 320, 322, 316), (327, 319, 321, 330), (337, 316, 322, 341), (349, 329, 320, 345), (367, 331, 326, 363), (359, 324, 325, 361), (365, 332, 689, 744), (357, 323, 324, 359), (363, 326, 323, 357), (361, 325, 332, 365), (733, 690, 331, 367), (705, 680, 329, 349), (679, 677, 330, 327), (320, 329, 328, 322), (341, 322, 328, 353), (344, 343, 355, 356), (342, 341, 353, 354), (708, 707, 351, 352), (706, 705, 349, 350), (352, 351, 347, 348), (350, 349, 345, 346), (340, 339, 343, 344), (338, 337, 341, 342), (332, 356, 701, 689), (356, 355, 702, 701), (355, 354, 703, 702), (354, 353, 704, 703), (336, 335, 339, 340), (334, 333, 337, 338), (348, 347, 335, 336), (346, 345, 333, 334), (679, 734, 368, 327), (321, 362, 366, 330), (319, 364, 358, 317), (317, 358, 360, 315), (330, 366, 743, 677), (366, 365, 744, 743), (315, 360, 362, 321), (327, 368, 364, 319), (362, 364, 368, 366), (363, 357, 359, 361), (361, 365, 367, 363), (331, 332, 325, 326), (340, 344, 348, 336), (344, 356, 352, 348), (339, 335, 347, 343), (343, 347, 351, 355), (338, 342, 346, 334), (342, 354, 350, 346), (354, 355, 351, 350), (356, 332, 331, 352), (365, 366, 368, 367), (351, 707, 706, 350), (331, 690, 708, 352), (368, 734, 733, 367), (324, 323, 326, 325), (364, 362, 360, 358), (620, 646, 276, 270), (371, 370, 369, 372), (373, 371, 372, 374), (750, 373, 374, 749), (750, 757, 381, 373), (372, 378, 380, 374), (371, 379, 375, 370), (370, 375, 376, 369), (374, 380, 763, 749), (369, 376, 378, 372), (373, 381, 379, 371), (378, 379, 381, 380), (379, 378, 376, 375), (763, 677, 330, 380), (381, 327, 330, 380), (327, 381, 757, 679), (391, 382, 388), (80, 391, 386), (414, 421, 420), (431, 411, 428), (429, 432, 413), (429, 430, 416), (410, 431, 418), (391, 80, 81), (80, 386, 85, 389), (86, 391, 81, 385), (86, 384, 382, 391), (85, 390, 82, 84), (388, 390, 85, 386), (383, 384, 86, 387), (390, 388, 382, 384), (388, 386, 391), (390, 384, 383, 82), (395, 394, 392, 393), (399, 398, 394, 395), (396, 398, 399, 397), (392, 396, 397, 393), (400, 402, 396, 392), (402, 400, 401, 403), (403, 401, 394, 398), (400, 392, 394, 401), (403, 398, 396, 402), (406, 405, 404, 400), (408, 405, 406, 403), (407, 408, 403, 402), (404, 407, 402, 400), (393, 397, 407, 404), (402, 403, 406, 400), (399, 409, 405, 408), (393, 404, 405, 409), (399, 408, 407, 397), (419, 422, 417, 415), (431, 410, 412), (410, 418, 421, 414), (422, 431, 412, 417), (430, 429, 413), (422, 416, 411, 431), (421, 430, 413, 420), (428, 430, 421, 418), (429, 416, 422, 419), (426, 420, 413, 432), (425, 414, 420, 426), (419, 415, 424, 427), (429, 419, 427, 423), (430, 428, 411, 416), (429, 423, 432), (428, 418, 431), (414, 417, 412, 410), (415, 417, 414), (426, 432, 435, 436, 425), (434, 433, 423, 427, 424), (433, 435, 432, 423), (434, 424, 425, 436), (435, 399, 395, 436), (409, 399, 435, 433), (393, 409, 433, 434), (436, 395, 393, 434), (400, 401, 438, 437), (400, 437, 440, 406), (401, 403, 439, 438), (406, 440, 439, 403), (440, 443, 442, 439), (438, 439, 442, 441), (440, 437, 443), (438, 441, 437), (437, 441, 445, 444), (441, 442, 446, 445), (437, 444, 447, 443), (443, 447, 446, 442), (444, 445, 449, 448), (447, 451, 450, 446), (444, 448, 451, 447), (445, 446, 450, 449), (448, 452, 455, 451), (449, 450, 454, 453), (448, 449, 453, 452), (451, 455, 454, 450), (454, 455, 452, 453), (425, 424, 415, 414), (461, 456, 462, 467), (460, 461, 467, 466), (459, 460, 466, 465), (458, 459, 465, 464), (457, 458, 464, 463), (456, 457, 463, 462), (473, 468, 474, 479), (472, 473, 479, 478), (471, 472, 478, 477), (470, 471, 477, 476), (469, 470, 476, 475), (468, 469, 475, 474), (485, 480, 486, 491), (484, 485, 491, 490), (483, 484, 490, 489), (482, 483, 489, 488), (481, 482, 488, 487), (480, 481, 487, 486), (497, 492, 498, 503), (496, 497, 503, 502), (495, 496, 502, 501), (494, 495, 501, 500), (493, 494, 500, 499), (492, 493, 499, 498), (509, 504, 510, 515), (508, 509, 515, 514), (507, 508, 514, 513), (506, 507, 513, 512), (505, 506, 512, 511), (504, 505, 511, 510), (521, 516, 522, 527), (520, 521, 527, 526), (519, 520, 526, 525), (518, 519, 525, 524), (517, 518, 524, 523), (516, 517, 523, 522), (533, 528, 534, 539), (532, 533, 539, 538), (531, 532, 538, 537), (530, 531, 537, 536), (529, 530, 536, 535), (528, 529, 535, 534), (545, 540, 546, 551), (544, 545, 551, 550), (543, 544, 550, 549), (542, 543, 549, 548), (541, 542, 548, 547), (540, 541, 547, 546), (557, 552, 558, 563), (556, 557, 563, 562), (555, 556, 562, 561), (554, 555, 561, 560), (553, 554, 560, 559), (552, 553, 559, 558), (493, 492, 510, 511), (494, 493, 511, 512), (495, 494, 512, 513), (496, 495, 513, 514), (497, 496, 514, 515), (492, 497, 515, 510), (480, 485, 503, 498), (485, 484, 502, 503), (484, 483, 501, 502), (483, 482, 500, 501), (482, 481, 499, 500), (481, 480, 498, 499), (469, 468, 486, 487), (468, 473, 491, 486), (473, 472, 490, 491), (472, 471, 489, 490), (471, 470, 488, 489), (470, 469, 487, 488), (457, 456, 474, 475), (456, 461, 479, 474), (461, 460, 478, 479), (460, 459, 477, 478), (459, 458, 476, 477), (458, 457, 475, 476), (506, 505, 523, 524), (505, 504, 522, 523), (504, 509, 527, 522), (509, 508, 526, 527), (508, 507, 525, 526), (507, 506, 524, 525), (519, 518, 536, 537), (520, 519, 537, 538), (521, 520, 538, 539), (516, 521, 539, 534), (517, 516, 534, 535), (518, 517, 535, 536), (529, 528, 546, 547), (528, 533, 551, 546), (533, 532, 550, 551), (532, 531, 549, 550), (531, 530, 548, 549), (530, 529, 547, 548), (542, 541, 559, 560), (543, 542, 560, 561), (544, 543, 561, 562), (545, 544, 562, 563), (540, 545, 563, 558), (541, 540, 558, 559), (569, 564, 570, 575), (568, 569, 575, 574), (567, 568, 574, 573), (566, 567, 573, 572), (565, 566, 572, 571), (564, 565, 571, 570), (581, 576, 582, 587), (580, 581, 587, 586), (579, 580, 586, 585), (578, 579, 585, 584), (577, 578, 584, 583), (576, 577, 583, 582), (557, 556, 574, 575), (556, 555, 573, 574), (555, 554, 572, 573), (554, 553, 571, 572), (553, 552, 570, 571), (552, 557, 575, 570), (564, 569, 587, 582), (565, 564, 582, 583), (569, 568, 586, 587), (568, 567, 585, 586), (567, 566, 584, 585), (566, 565, 583, 584), (463, 589, 588, 462), (465, 591, 590, 464), (467, 593, 592, 466), (464, 590, 589, 463), (466, 592, 591, 465), (462, 588, 593, 467), (601, 595, 594, 600), (599, 594, 595, 596, 597, 598), (603, 597, 596, 602), (605, 599, 598, 604), (602, 596, 595, 601), (604, 598, 597, 603), (600, 594, 599, 605), (588, 600, 605, 593), (592, 604, 603, 591), (590, 602, 601, 589), (593, 605, 604, 592), (591, 603, 602, 590), (589, 601, 600, 588), (611, 606, 612, 617), (610, 611, 617, 616), (609, 610, 616, 615), (608, 609, 615, 614), (607, 608, 614, 613), (606, 607, 613, 612), (578, 577, 613, 614), (580, 579, 615, 616), (576, 581, 617, 612), (581, 580, 616, 617), (579, 578, 614, 615), (577, 576, 612, 613), (623, 638, 619), (630, 647, 639), (645, 638, 628, 633), (638, 634, 619), (620, 625, 623), (620, 632, 625), (625, 628, 623), (644, 637, 627), (624, 629, 631), (629, 622, 627), (636, 642, 653, 654), (622, 618, 638), (623, 619, 630), (644, 627, 635), (626, 633, 632, 621), (629, 658, 618, 622), (628, 638, 623), (631, 627, 637), (631, 629, 627), (636, 645, 633, 626), (621, 632, 620), (645, 635, 622, 638), (627, 622, 635), (642, 636, 626, 621), (630, 643, 641, 646), (647, 630, 619, 634), (642, 652, 653), (640, 646, 641), (618, 634, 638), (643, 630, 639), (635, 645, 636), (636, 654, 644, 635), (628, 649, 651, 633), (625, 648, 649, 628), (633, 651, 650, 632), (632, 650, 648, 625), (649, 648, 650, 651), (652, 637, 644, 653), (653, 644, 654), (634, 655, 657, 647), (647, 657, 656, 639), (641, 643, 639, 656, 640), (624, 655, 634, 618, 658, 629), (660, 668, 670, 662), (672, 673, 666, 662), (673, 674, 664, 666), (674, 671, 660, 664), (661, 659, 663, 665), (666, 664, 660, 662), (675, 676, 670, 668), (661, 669, 667, 659), (672, 676, 669, 661), (671, 675, 668, 660), (659, 667, 675, 671), (662, 670, 676, 672), (667, 669, 676, 675), (663, 659, 671, 674), (665, 663, 674, 673), (661, 665, 673, 672), (704, 705, 680, 678), (721, 709, 684, 686), (709, 713, 682, 684), (729, 704, 678, 696), (685, 687, 681, 683), (697, 696, 678, 680), (684, 682, 688, 686), (695, 698, 687, 685), (713, 717, 688, 682), (725, 721, 686, 697), (747, 741, 694, 699), (737, 739, 693, 692), (745, 744, 689, 700), (735, 737, 692, 691), (741, 735, 691, 694), (739, 745, 700, 693), (733, 747, 699, 690), (705, 725, 697, 680), (679, 695, 698, 677), (686, 688, 696, 697), (717, 729, 696, 688), (720, 732, 731, 719), (718, 730, 729, 717), (708, 728, 727, 707), (706, 726, 725, 705), (728, 724, 723, 727), (726, 722, 721, 725), (716, 720, 719, 715), (714, 718, 717, 713), (700, 689, 701, 732), (732, 701, 702, 731), (731, 702, 703, 730), (730, 703, 704, 729), (712, 716, 715, 711), (710, 714, 713, 709), (724, 712, 711, 723), (722, 710, 709, 721), (703, 706, 705, 704), (679, 695, 748, 734), (687, 698, 746, 740), (685, 683, 736, 742), (683, 681, 738, 736), (698, 677, 743, 746), (746, 743, 744, 745), (681, 687, 740, 738), (695, 685, 742, 748), (740, 746, 748, 742), (741, 739, 737, 735), (739, 741, 747, 745), (699, 694, 693, 700), (716, 712, 724, 720), (720, 724, 728, 732), (715, 719, 723, 711), (719, 731, 727, 723), (714, 710, 722, 718), (718, 722, 726, 730), (730, 726, 727, 731), (732, 728, 699, 700), (745, 747, 748, 746), (727, 726, 706, 707), (699, 728, 708, 690), (748, 747, 733, 734), (692, 693, 694, 691), (742, 736, 738, 740), (620, 623, 630, 646), (753, 754, 751, 752), (755, 756, 754, 753), (750, 749, 756, 755), (750, 755, 765, 757), (754, 756, 764, 761), (753, 752, 758, 762), (752, 751, 759, 758), (756, 749, 763, 764), (751, 754, 761, 759), (755, 753, 762, 765), (761, 764, 765, 762), (762, 758, 759, 761), (763, 677, 698, 764), (765, 764, 698, 695), (695, 679, 757, 765), (55, 768, 766), (46, 50, 55), (792, 798, 799), (809, 806, 789), (807, 791, 810), (807, 794, 808), (788, 796, 809), (52, 55, 766, 48), (768, 50, 767, 769), (769, 48, 766, 768), (768, 55, 50), (769, 107, 24, 48), (773, 771, 770, 772), (777, 773, 772, 776), (774, 775, 777, 776), (770, 771, 775, 774), (778, 770, 774, 780), (780, 781, 779, 778), (781, 776, 772, 779), (778, 779, 772, 770), (781, 780, 774, 776), (784, 778, 782, 783), (786, 781, 784, 783), (785, 780, 781, 786), (782, 778, 780, 785), (771, 782, 785, 775), (780, 778, 784, 781), (777, 786, 783, 787), (771, 787, 783, 782), (777, 775, 785, 786), (797, 793, 795, 800), (809, 790, 788), (788, 792, 799, 796), (800, 795, 790, 809), (808, 791, 807), (800, 809, 789, 794), (799, 798, 791, 808), (806, 796, 799, 808), (807, 797, 800, 794), (804, 810, 791, 798), (803, 804, 798, 792), (797, 805, 802, 793), (807, 801, 805, 797), (808, 794, 789, 806), (807, 810, 801), (806, 809, 796), (792, 788, 790, 795), (793, 792, 795), (804, 803, 814, 813, 810), (812, 802, 805, 801, 811), (811, 801, 810, 813), (812, 814, 803, 802), (813, 814, 773, 777), (787, 811, 813, 777), (771, 812, 811, 787), (814, 812, 771, 773), (778, 815, 816, 779), (778, 784, 818, 815), (779, 816, 817, 781), (784, 781, 817, 818), (818, 817, 820, 821), (816, 819, 820, 817), (818, 821, 815), (816, 815, 819), (815, 822, 823, 819), (819, 823, 824, 820), (815, 821, 825, 822), (821, 820, 824, 825), (822, 826, 827, 823), (825, 824, 828, 829), (822, 825, 829, 826), (823, 827, 828, 824), (826, 829, 833, 830), (827, 831, 832, 828), (826, 830, 831, 827), (829, 828, 832, 833), (832, 831, 830, 833), (803, 792, 793, 802)])
me_cube.polygons.foreach_set('material_index', [1, 1, 1, 1, 1, 1, 1, 1, 1, 1, 1, 1, 1, 1, 1, 1, 1, 1, 1, 1, 1, 1, 1, 1, 1, 1, 1, 1, 1, 1, 1, 1, 1, 1, 1, 1, 1, 1, 1, 1, 1, 1, 1, 1, 1, 1, 1, 1, 1, 1, 1, 1, 1, 1, 1, 1, 1, 1, 1, 1, 1, 1, 1, 1, 1, 1, 1, 1, 1, 1, 1, 1, 1, 1, 1, 1, 1, 1, 1, 1, 1, 1, 1, 1, 1, 1, 1, 1, 1, 1, 1, 1, 1, 1, 1, 1, 1, 1, 1, 1, 1, 1, 1, 1, 1, 1, 1, 1, 1, 1, 1, 1, 1, 1, 1, 1, 1, 1, 1, 1, 1, 0, 0, 0, 0, 0, 0, 0, 0, 0, 0, 0, 0, 0, 0, 0, 0, 0, 0, 0, 0, 0, 0, 0, 0, 0, 0, 0, 0, 0, 0, 0, 0, 0, 0, 0, 0, 0, 0, 0, 0, 0, 0, 0, 0, 0, 0, 0, 0, 0, 0, 0, 0, 0, 0, 0, 0, 0, 0, 0, 0, 0, 0, 0, 0, 0, 0, 0, 0, 0, 0, 0, 0, 0, 0, 0, 0, 0, 0, 0, 0, 0, 0, 0, 0, 0, 0, 0, 0, 0, 0, 0, 0, 0, 0, 0, 0, 0, 0, 0, 0, 0, 0, 0, 0, 0, 0, 0, 0, 0, 0, 0, 0, 0, 0, 0, 0, 0, 0, 0, 0, 0, 0, 0, 0, 0, 0, 0, 0, 0, 0, 0, 0, 0, 0, 0, 0, 0, 0, 0, 0, 0, 0, 0, 0, 0, 0, 0, 0, 0, 0, 0, 0, 0, 0, 0, 0, 0, 0, 0, 0, 0, 0, 0, 0, 0, 0, 0, 0, 0, 0, 0, 0, 0, 0, 0, 0, 0, 0, 0, 0, 0, 0, 0, 0, 0, 0, 0, 0, 0, 0, 0, 0, 0, 0, 0, 0, 0, 0, 0, 0, 0, 0, 0, 0, 0, 0, 0, 0, 0, 0, 0, 0, 0, 0, 0, 0, 0, 0, 0, 0, 0, 0, 0, 0, 0, 0, 0, 0, 0, 0, 0, 0, 0, 0, 0, 0, 0, 0, 0, 0, 0, 0, 0, 0, 0, 0, 0, 0, 0, 0, 0, 0, 0, 0, 0, 0, 0, 0, 0, 0, 0, 0, 0, 0, 0, 0, 0, 0, 0, 0, 0, 0, 0, 0, 0, 0, 0, 0, 0, 0, 0, 0, 0, 0, 0, 0, 0, 0, 0, 0, 0, 0, 0, 0, 1, 1, 1, 1, 1, 1, 1, 1, 1, 1, 1, 1, 1, 1, 1, 1, 1, 1, 1, 1, 1, 1, 1, 1, 1, 1, 1, 1, 1, 1, 1, 1, 1, 1, 1, 1, 1, 1, 1, 1, 1, 1, 1, 1, 1, 1, 1, 1, 1, 1, 1, 1, 1, 1, 1, 1, 1, 1, 1, 1, 1, 1, 1, 1, 1, 1, 1, 1, 1, 1, 1, 1, 1, 1, 1, 1, 1, 1, 1, 1, 1, 1, 1, 0, 0, 0, 0, 0, 0, 0, 0, 0, 0, 0, 0, 0, 0, 0, 0, 0, 0, 0, 0, 0, 0, 0, 0, 0, 0, 0, 0, 0, 0, 0, 0, 0, 0, 0, 0, 0, 0, 0, 0, 0, 0, 0, 0, 0, 0, 0, 0, 0, 0, 0, 0, 0, 0, 0, 0, 0, 0, 0, 0, 0, 0, 0, 0, 0, 0, 0, 0, 0, 0, 0, 0, 0, 0, 0, 0, 0, 0, 0, 0, 0, 0, 0, 0, 0, 0, 0, 0, 0, 0, 0, 0, 0, 0, 0, 0, 0, 0, 0, 0, 0, 0, 0, 0, 0, 0, 0, 0, 0, 0, 0, 0, 0, 0, 0, 0, 0, 0, 0, 0, 0, 0, 0, 0, 0, 0, 0, 0, 0, 0, 0, 0, 0, 0, 0, 0, 0, 0, 0, 0, 0, 0, 0, 0, 0, 0, 0, 0, 0, 0, 0, 0, 0, 0, 0, 0, 0, 0, 0, 0, 0, 0, 0, 0, 0, 0, 0, 0, 0, 0, 0, 0, 0, 0, 0, 0, 0, 0, 0, 0, 0, 0, 0, 0, 0, 0, 0, 0, 0, 0, 0, 0, 0, 0, 0, 0, 0, 0, 0, 0, 0, 0, 0, 0, 0, 0, 0, 0, 0, 0, 0, 0, 0, 0, 0, 0, 0, 0, 0, 0, 0, 0, 0, 0, 0, 0, 0, 0, 0, 0, 0, 0, 0, 0, 0, 0, 0, 0, 0, 0, 0, 0, 0, 0, 0, 0, 0, 0, 0, 0, 0, 0, 0, 0, 0, 0, 0, 0, 0, 0, 0, 0, 0, 0, 0, 0, 0, 0, 0, 0, 0, 0, 0, 0, 0, 0, 0, 0, 0, 0, 0, 0, 0, 0, 0, 0, 0, 0, 0, 0, 0, 0, 0, 0, 0, 0, 1, 1, 1, 1, 1, 1, 1, 1, 1, 1, 1, 1, 1, 1, 1, 1, 1, 1, 1, 1, 1, 1, 1, 1, 1, 1, 1, 1, 1, 1, 1, 1, 1, 1, 1, 1, 1, 1, 1, 1, 1, 1, 1, 1, 1, 1, 1, 1, 1, 1, 1, 1, 1, 1, 1, 1, 1, 1, 1, 1, 1, 1, 1, 1, 1, 1, 1, 1, 1, 1, 1, 1, 1, 1, 1, 1, 1, 1])
me_cube.materials.append(mat_material_003)
me_cube.materials.append(mat_material_004)
me_cube.use_remesh_preserve_volume = False
me_cube.use_remesh_preserve_attributes = False
me_cube.use_mirror_x = True
me_cube.update()
arm_corpo = bpy.data.armatures.new('Corpo')  # bones are not reproduced

# ---- objects
ob_armature = bpy.data.objects.new('Armature', arm_corpo)
ob_cube_002 = bpy.data.objects.new('Cube.002', me_cube_003)
ob_cube_001 = bpy.data.objects.new('Cube.001', me_cube_002)
ob_cube = bpy.data.objects.new('Cube', me_cube)

# ---- transforms, parenting, visibility, modifiers, constraints
ob_armature.location = (0.01493, 0.0, 2.714)
ob_armature.scale = (0.8699, 0.8699, 0.8699)
ob_armature.show_in_front = True
ob_armature.lineart.crease_threshold = 0.0
ob_cube_002.parent = ob_armature
ob_cube_002.matrix_parent_inverse = Matrix(((1.15, 0.0, 0.0, -0.01717), (0.0, 1.15, 0.0, -0.0), (0.0, 0.0, 1.15, -3.12), (0.0, 0.0, 0.0, 1.0)))
ob_cube_002.location = (0.0, 0.0, 0.0)
ob_cube_002.rotation_euler = (0.0, -0.0, -3.142)
ob_cube_002.scale = (0.387, 0.387, 0.387)
ob_cube_002.lock_rotations_4d = False
ob_cube_002.empty_display_type = 'ARROWS'
ob_cube_002.lineart.crease_threshold = 0.0
ob_cube_002.use_mesh_mirror_x = True
_vg = ob_cube_002.vertex_groups.new(name='Abdomen')
_vg = ob_cube_002.vertex_groups.new(name='Torax')
_vg = ob_cube_002.vertex_groups.new(name='Pescoco')
_vg = ob_cube_002.vertex_groups.new(name='Cabeca')
_vg = ob_cube_002.vertex_groups.new(name='Braco1.l')
_vg = ob_cube_002.vertex_groups.new(name='Braco2.l')
_vg = ob_cube_002.vertex_groups.new(name='Mao.l')
_vg = ob_cube_002.vertex_groups.new(name='Braco1.r')
for _i, _w in zip([15, 24, 25, 26, 27, 28, 30, 31, 32, 33, 34, 35, 36, 37, 38, 39, 40, 41, 42, 43, 47, 48, 49, 50, 51, 52, 53, 54, 55, 56, 57], [0.03314, 0.9997, 1.0, 0.9996, 0.9996, 0.1527, 0.9907, 0.9933, 0.9893, 0.9943, 0.7769, 0.8657, 0.8617, 0.9945, 0.9917, 0.8677, 0.8237, 0.04067, 0.8889, 0.8596, 0.9999, 0.9998, 0.9998, 0.0716, 0.9996, 0.4123, 0.9998, 0.9996, 0.9999, 0.1099, 0.9973]): _vg.add([_i], _w, 'REPLACE')
_vg = ob_cube_002.vertex_groups.new(name='Braco2.r')
for _i, _w in zip([0, 1, 2, 3, 4, 5, 6, 7, 8, 9, 10, 11, 12, 13, 14, 15, 16, 17, 18, 19, 23, 28, 29, 34, 35, 36, 39, 40, 41, 42, 43, 44], [1.012, 0.9823, 0.9896, 0.972, 0.9856, 0.9859, 0.07264, 0.8799, 0.9495, 0.9398, 0.9711, 0.9893, 0.5315, 0.9743, 0.9774, 0.9583, 0.0607, 0.1239, 0.07294, 0.2186, 0.02007, 0.8473, 0.9822, 0.2231, 0.1343, 0.1383, 0.1323, 0.1763, 0.9547, 0.1111, 0.1404, 0.07273]): _vg.add([_i], _w, 'REPLACE')
_vg = ob_cube_002.vertex_groups.new(name='Mao.r')
for _i, _w in zip([3, 6, 7, 8, 9, 10, 12, 16, 17, 18, 19, 20, 21, 22, 23, 44, 45, 46], [0.005682, 0.9274, 0.1201, 0.05053, 0.06016, 0.005121, 0.4685, 0.9393, 0.8761, 0.9271, 0.7813, 0.9931, 0.9905, 0.9897, 0.965, 0.9273, 0.976, 0.9806]): _vg.add([_i], _w, 'REPLACE')
_vg = ob_cube_002.vertex_groups.new(name='Perna1.l')
for _i, _w in zip([2, 3, 4, 5, 7, 8, 9, 12, 15, 17, 18, 19, 29, 30, 32, 34, 37, 38, 39, 41, 43, 46], [0.0, 0.0, 0.0, 0.0, 0.0, 0.0, 0.0, 0.0, 0.0, 0.0, 0.0, 0.0, 0.0, 0.0, 0.0, 0.0, 0.0, 0.0, 0.0, 0.0, 0.0, 0.0]): _vg.add([_i], _w, 'REPLACE')
_vg = ob_cube_002.vertex_groups.new(name='Perna2.l')
_vg = ob_cube_002.vertex_groups.new(name='Pe.l')
_vg = ob_cube_002.vertex_groups.new(name='Perna1.r')
_vg = ob_cube_002.vertex_groups.new(name='Perna2.r')
_vg = ob_cube_002.vertex_groups.new(name='Pe.r')
_m = ob_cube_002.modifiers.new('Armature', 'ARMATURE')
_m.object = ob_armature
ob_cube_001.parent = ob_armature
ob_cube_001.matrix_parent_inverse = Matrix(((1.15, 0.0, 0.0, -0.01717), (0.0, 1.15, 0.0, -0.0), (0.0, 0.0, 1.15, -3.12), (0.0, 0.0, 0.0, 1.0)))
ob_cube_001.location = (0.0, 0.0, 0.0)
ob_cube_001.rotation_euler = (0.0, -0.0, -3.142)
ob_cube_001.scale = (0.387, 0.387, 0.387)
ob_cube_001.lock_rotations_4d = False
ob_cube_001.empty_display_type = 'ARROWS'
ob_cube_001.lineart.crease_threshold = 0.0
ob_cube_001.use_mesh_mirror_x = True
_vg = ob_cube_001.vertex_groups.new(name='Abdomen')
_vg = ob_cube_001.vertex_groups.new(name='Torax')
_vg = ob_cube_001.vertex_groups.new(name='Pescoco')
_vg = ob_cube_001.vertex_groups.new(name='Cabeca')
_vg = ob_cube_001.vertex_groups.new(name='Braco1.l')
_vg = ob_cube_001.vertex_groups.new(name='Braco2.l')
_vg = ob_cube_001.vertex_groups.new(name='Mao.l')
_vg = ob_cube_001.vertex_groups.new(name='Braco1.r')
for _i, _w in zip([18, 19, 20, 21, 23, 24, 25, 26, 27, 28, 29, 30, 31, 32, 36, 37, 38, 39, 40, 41, 42, 43, 44], [0.9997, 0.9996, 0.9996, 0.1527, 0.9933, 0.9893, 0.9943, 0.7769, 0.8657, 0.8617, 0.9945, 0.8237, 0.04067, 0.8889, 0.9999, 0.9998, 0.9998, 0.0716, 0.4123, 0.9996, 0.9999, 0.1099, 0.9973]): _vg.add([_i], _w, 'REPLACE')
_vg = ob_cube_001.vertex_groups.new(name='Braco2.r')
for _i, _w in zip([0, 1, 2, 3, 4, 5, 6, 7, 8, 9, 10, 11, 12, 13, 17, 21, 22, 26, 27, 28, 30, 31, 32, 33], [1.012, 0.9823, 0.9896, 0.9856, 0.9859, 0.07264, 0.8799, 0.9495, 0.9398, 0.9711, 0.9743, 0.0607, 0.1239, 0.07294, 0.02007, 0.8473, 0.9822, 0.2231, 0.1343, 0.1383, 0.1763, 0.9547, 0.1111, 0.07273]): _vg.add([_i], _w, 'REPLACE')
_vg = ob_cube_001.vertex_groups.new(name='Mao.r')
for _i, _w in zip([5, 6, 7, 8, 9, 11, 12, 13, 14, 15, 16, 17, 33, 34, 35], [0.9274, 0.1201, 0.05053, 0.06016, 0.005121, 0.9393, 0.8761, 0.9271, 0.9931, 0.9905, 0.9897, 0.965, 0.9273, 0.976, 0.9806]): _vg.add([_i], _w, 'REPLACE')
_vg = ob_cube_001.vertex_groups.new(name='Perna1.l')
for _i, _w in zip([2, 3, 4, 6, 7, 8, 12, 13, 22, 24, 26, 29, 31, 35], [0.0, 0.0, 0.0, 0.0, 0.0, 0.0, 0.0, 0.0, 0.0, 0.0, 0.0, 0.0, 0.0, 0.0]): _vg.add([_i], _w, 'REPLACE')
_vg = ob_cube_001.vertex_groups.new(name='Perna2.l')
_vg = ob_cube_001.vertex_groups.new(name='Pe.l')
_vg = ob_cube_001.vertex_groups.new(name='Perna1.r')
_vg = ob_cube_001.vertex_groups.new(name='Perna2.r')
_vg = ob_cube_001.vertex_groups.new(name='Pe.r')
_m = ob_cube_001.modifiers.new('Armature', 'ARMATURE')
_m.object = ob_armature
ob_cube.parent = ob_armature
ob_cube.matrix_parent_inverse = Matrix(((1.15, 0.0, 0.0, -0.01717), (0.0, 1.15, 0.0, -0.0), (0.0, 0.0, 1.15, -3.12), (0.0, 0.0, 0.0, 1.0)))
ob_cube.location = (0.0, 0.0, 0.0)
ob_cube.rotation_euler = (0.0, -0.0, -3.142)
ob_cube.scale = (0.387, 0.387, 0.387)
ob_cube.lock_rotations_4d = False
ob_cube.empty_display_type = 'ARROWS'
ob_cube.lineart.crease_threshold = 0.0
ob_cube.use_mesh_mirror_x = True
_vg = ob_cube.vertex_groups.new(name='Abdomen')
for _i, _w in zip([180, 181, 182, 184, 185, 187, 192, 193, 194, 195, 196, 197, 198, 199, 200, 201, 202, 203, 204, 205, 206, 207, 208, 209, 210, 211, 212, 213, 214, 215, 216, 217, 218, 219, 220, 221, 222, 223, 224, 225, 226, 227, 228, 229, 230, 231, 232, 233, 234, 235, 236, 237, 238, 239, 258, 259, 260, 261, 262, 263, 264, 265, 266, 299, 300, 301, 302, 303, 304, 305, 306, 307, 308, 309, 310, 311, 312, 313, 314, 528, 529, 530, 532, 533, 535, 540, 541, 542, 543, 544, 545, 546, 547, 548, 549, 550, 551, 552, 553, 554, 555, 556, 557, 558, 559, 560, 561, 562, 563, 564, 565, 566, 567, 568, 569, 570, 571, 572, 573, 574, 575, 576, 577, 578, 579, 580, 581, 582, 583, 584, 585, 586, 587, 606, 607, 608, 609, 610, 611, 612, 613, 614, 615, 616, 617, 659, 660, 661, 662, 663, 664, 665, 666, 667, 668, 669, 670, 671, 672, 673, 674, 675, 676], [0.0274, 0.05877, 0.04563, 0.05623, 0.02181, 0.00197, 0.9233, 0.9288, 0.9144, 0.8872, 0.8836, 0.8998, 0.1998, 0.4256, 0.4298, 0.2177, 0.1936, 0.183, 0.999, 0.9982, 0.9973, 0.9964, 0.9963, 0.998, 0.9907, 0.9896, 0.9841, 0.9785, 0.9787, 0.9844, 1.0, 1.0, 0.9999, 0.9999, 0.9999, 0.9999, 0.9998, 0.9996, 0.9993, 0.9991, 0.9991, 0.9996, 1.0, 1.0, 1.0, 1.0, 1.0, 1.0, 1.0, 1.0, 1.0, 1.0, 1.0, 1.0, 1.0, 1.0, 1.0, 1.0, 1.0, 1.0, 1.0, 1.0, 1.0, 0.7148, 0.308, 0.3494, 0.4089, 0.6403, 0.8116, 0.6425, 0.1148, 0.2107, 0.1126, 0.2744, 0.4339, 0.2016, 0.8572, 0.1367, 0.1247, 0.0274, 0.05877, 0.04563, 0.05623, 0.02181, 0.00197, 0.9233, 0.9288, 0.9144, 0.8872, 0.8836, 0.8998, 0.1998, 0.4256, 0.4298, 0.2177, 0.1936, 0.183, 0.999, 0.9982, 0.9973, 0.9964, 0.9963, 0.998, 0.9907, 0.9896, 0.9841, 0.9785, 0.9787, 0.9844, 1.0, 1.0, 0.9999, 0.9999, 0.9999, 0.9999, 0.9998, 0.9996, 0.9993, 0.9991, 0.9991, 0.9996, 1.0, 1.0, 1.0, 1.0, 1.0, 1.0, 1.0, 1.0, 1.0, 1.0, 1.0, 1.0, 1.0, 1.0, 1.0, 1.0, 1.0, 1.0, 1.0, 1.0, 1.0, 1.0, 1.0, 1.0, 0.7148, 0.308, 0.3494, 0.4089, 0.8951, 0.6403, 0.8116, 0.6425, 0.1148, 0.2107, 0.1126, 0.2744, 0.4339, 0.2016, 0.8572, 0.8771, 0.1367, 0.1247]): _vg.add([_i], _w, 'REPLACE')
_vg = ob_cube.vertex_groups.new(name='Torax')
for _i, _w in zip([120, 121, 125, 132, 133, 134, 135, 136, 137, 138, 139, 140, 141, 142, 143, 144, 145, 146, 147, 148, 149, 150, 151, 152, 153, 154, 155, 156, 157, 158, 159, 160, 161, 162, 163, 164, 165, 166, 167, 168, 169, 170, 171, 172, 173, 174, 175, 176, 177, 178, 179, 180, 181, 182, 183, 184, 185, 186, 187, 188, 189, 190, 191, 192, 193, 194, 195, 196, 197, 198, 199, 200, 201, 202, 203, 315, 316, 317, 318, 319, 320, 321, 322, 323, 324, 325, 326, 327, 328, 329, 330, 331, 332, 333, 334, 335, 336, 337, 338, 339, 340, 341, 342, 343, 344, 345, 346, 347, 348, 349, 350, 351, 352, 353, 354, 355, 356, 357, 358, 359, 360, 361, 362, 363, 364, 365, 366, 367, 368, 369, 370, 371, 372, 373, 374, 375, 376, 377, 378, 379, 380, 381, 468, 469, 473, 480, 481, 482, 483, 484, 485, 486, 487, 488, 489, 490, 491, 492, 493, 494, 495, 496, 497, 498, 499, 500, 501, 502, 503, 504, 505, 506, 507, 508, 509, 510, 511, 512, 513, 514, 515, 516, 517, 518, 519, 520, 521, 522, 523, 524, 525, 526, 527, 528, 529, 530, 531, 532, 533, 534, 535, 536, 537, 538, 539, 540, 541, 542, 543, 544, 545, 546, 547, 548, 549, 550, 551, 677, 678, 679, 680, 681, 682, 683, 684, 685, 686, 687, 688, 689, 690, 691, 692, 693, 694, 695, 696, 697, 698, 699, 700, 701, 702, 703, 704, 705, 706, 707, 708, 709, 710, 711, 712, 713, 714, 715, 716, 717, 718, 719, 720, 721, 722, 723, 724, 725, 726, 727, 728, 729, 730, 731, 732, 733, 734, 735, 736, 737, 738, 739, 740, 741, 742, 743, 744, 745, 746, 747, 748, 749, 750, 751, 752, 753, 754, 755, 756, 757, 758, 759, 760, 761, 762, 763, 764, 765], [0.05222, 0.04329, 0.01882, 0.7702, 0.7795, 0.8308, 0.9657, 0.8669, 0.7947, 0.2255, 0.2242, 0.1823, 0.07537, 0.1207, 0.1937, 0.977, 0.9794, 0.9879, 0.9963, 0.9918, 0.9824, 0.924, 0.9294, 0.9554, 0.9975, 0.9718, 0.9388, 0.997, 0.9976, 0.9987, 0.9994, 0.9991, 0.998, 0.9897, 0.9927, 0.9964, 0.9999, 0.9977, 0.9938, 0.997, 0.9957, 0.9972, 0.9998, 0.9989, 0.998, 0.9984, 0.9984, 0.999, 1.0, 0.9996, 0.999, 0.9613, 0.9412, 0.9522, 0.9756, 0.9438, 0.9641, 0.9877, 0.974, 0.9781, 0.9952, 0.9902, 0.9906, 0.07665, 0.07124, 0.08564, 0.1128, 0.1164, 0.1002, 0.8002, 0.5744, 0.5702, 0.7823, 0.8064, 0.817, 0.4715, 0.05223, 0.469, 0.1697, 0.4676, 0.3031, 0.4726, 0.238, 0.3424, 0.2831, 0.43, 0.4067, 0.4658, 0.3967, 0.3794, 0.4742, 0.447, 0.5451, 0.1938, 0.1946, 0.2887, 0.2898, 0.05169, 0.04884, 0.1726, 0.1551, 0.2875, 0.287, 0.5093, 0.4312, 0.3205, 0.32, 0.3869, 0.3865, 0.4055, 0.4198, 0.4411, 0.4465, 0.4966, 0.5988, 0.6487, 0.623, 0.343, 0.4691, 0.2564, 0.4713, 0.4196, 0.4735, 0.4091, 0.4668, 0.4884, 0.4798, 0.4492, 0.4591, 0.4707, 0.4703, 0.4701, 0.4709, 0.4696, 0.4713, 0.4703, 0.4707, 1.0, 0.4711, 0.4699, 0.4721, 0.4688, 0.05222, 0.04329, 0.01882, 0.7702, 0.7795, 0.8308, 0.9657, 0.8669, 0.7947, 0.2255, 0.2242, 0.1823, 0.07537, 0.1207, 0.1937, 0.977, 0.9794, 0.9879, 0.9963, 0.9918, 0.9824, 0.924, 0.9294, 0.9554, 0.9975, 0.9718, 0.9388, 0.997, 0.9976, 0.9987, 0.9994, 0.9991, 0.998, 0.9897, 0.9927, 0.9964, 0.9999, 0.9977, 0.9938, 0.997, 0.9957, 0.9972, 0.9998, 0.9989, 0.998, 0.9984, 0.9984, 0.999, 1.0, 0.9996, 0.999, 0.9613, 0.9412, 0.9522, 0.9756, 0.9438, 0.9641, 0.9877, 0.974, 0.9781, 0.9952, 0.9902, 0.9906, 0.07665, 0.07124, 0.08564, 0.1128, 0.1164, 0.1002, 0.8002, 0.5744, 0.5702, 0.7823, 0.8064, 0.817, 0.4746, 0.4894, 0.4654, 0.4304, 0.4715, 0.05223, 0.469, 0.1697, 0.4676, 0.3031, 0.4726, 0.238, 0.5695, 0.4647, 0.3424, 0.2831, 0.43, 0.4067, 0.4658, 0.3967, 0.3794, 0.4742, 0.447, 0.5451, 0.6285, 0.6392, 0.6016, 0.5321, 0.44, 0.4679, 0.538, 0.4849, 0.1938, 0.1946, 0.2887, 0.2898, 0.05169, 0.04884, 0.1726, 0.1551, 0.2875, 0.287, 0.5093, 0.4312, 0.3205, 0.32, 0.3869, 0.3865, 0.4055, 0.4198, 0.4411, 0.4465, 0.4966, 0.5988, 0.6487, 0.623, 0.4565, 0.4591, 0.343, 0.4691, 0.2564, 0.4713, 0.4196, 0.4735, 0.4091, 0.4668, 0.4863, 0.5102, 0.4884, 0.4798, 0.4492, 0.4591, 0.4712, 0.4695, 0.4707, 0.4703, 0.4701, 0.4709, 0.4696, 0.4713, 0.4683, 0.4703, 0.4707, 1.0, 0.4711, 0.4699, 0.4723, 0.4721, 0.4688]): _vg.add([_i], _w, 'REPLACE')
_vg = ob_cube.vertex_groups.new(name='Pescoco')
for _i, _w in zip([108, 109, 110, 111, 112, 113, 114, 115, 116, 117, 118, 119, 120, 121, 122, 123, 124, 125, 126, 127, 128, 129, 130, 131, 132, 133, 134, 135, 136, 137, 138, 139, 140, 141, 142, 143, 150, 151, 152, 154, 155, 240, 241, 242, 244, 245, 246, 247, 248, 249, 250, 251, 252, 253, 254, 256, 257, 322, 328, 329, 345, 349, 456, 457, 458, 459, 460, 461, 462, 463, 464, 465, 466, 467, 468, 469, 470, 471, 472, 473, 474, 475, 476, 477, 478, 479, 480, 481, 482, 483, 484, 485, 486, 487, 488, 489, 490, 491, 498, 499, 500, 502, 503, 588, 589, 590, 592, 593, 594, 595, 596, 597, 598, 599, 600, 601, 602, 604, 605, 678, 680, 688, 696, 697, 705, 721, 725], [0.9668, 0.9742, 0.9832, 0.9936, 0.9875, 0.9769, 0.8423, 0.8862, 0.8847, 0.8944, 0.8992, 0.8895, 1.0, 1.0, 1.0, 0.9965, 0.9904, 1.0, 1.0, 0.9862, 0.9903, 0.9982, 0.9958, 0.9882, 0.3259, 0.2889, 0.2099, 0.01865, 0.1331, 0.308, 1.0, 0.9369, 0.9427, 0.9246, 0.8793, 1.0, 0.0759, 0.07056, 0.0391, 0.006318, 0.06118, 0.4785, 0.6648, 0.4687, 0.4747, 0.6743, 0.2972, 0.3263, 0.3613, 0.3048, 0.2271, 0.2403, 0.3656, 0.3992, 0.2001, 0.148, 0.2756, 0.02596, 0.07161, 0.02782, 0.009839, 0.01128, 0.9668, 0.9742, 0.9832, 0.9936, 0.9875, 0.9769, 0.8423, 0.8862, 0.8847, 0.8944, 0.8992, 0.8895, 1.0, 1.0, 1.0, 0.9965, 0.9904, 1.0, 1.0, 0.9862, 0.9903, 0.9982, 0.9958, 0.9882, 0.3259, 0.2889, 0.2099, 0.01865, 0.1331, 0.308, 1.0, 0.9369, 0.9427, 0.9246, 0.8793, 1.0, 0.0759, 0.07056, 0.0391, 0.006318, 0.06118, 0.4785, 0.6648, 0.4687, 0.4747, 0.6743, 0.2972, 0.3263, 0.3613, 0.3048, 0.2271, 0.2403, 0.3656, 0.3992, 0.2001, 0.148, 0.2756, 0.0666, 0.05679, 0.02596, 0.07161, 0.02782, 0.01551, 0.009839, 0.01128]): _vg.add([_i], _w, 'REPLACE')
_vg = ob_cube.vertex_groups.new(name='Cabeca')
for _i, _w in zip([108, 114, 115, 116, 117, 118, 119, 240, 241, 242, 243, 244, 245, 246, 247, 248, 249, 250, 251, 252, 253, 254, 255, 256, 257, 267, 268, 269, 270, 271, 272, 273, 274, 275, 276, 277, 278, 279, 280, 281, 282, 283, 284, 285, 286, 287, 288, 289, 290, 291, 292, 293, 294, 295, 296, 297, 298, 456, 462, 463, 464, 465, 466, 467, 588, 589, 590, 591, 592, 593, 594, 595, 596, 597, 598, 599, 600, 601, 602, 603, 604, 605, 618, 619, 620, 621, 622, 623, 624, 625, 626, 627, 628, 629, 630, 631, 632, 633, 634, 635, 636, 637, 638, 639, 640, 641, 642, 643, 644, 645, 646, 647, 648, 649, 650, 651, 652, 653, 654, 655, 656, 657, 658], [0.0104, 0.1569, 0.1132, 0.1151, 0.1056, 0.1007, 0.1101, 0.5212, 0.335, 0.5312, 0.9812, 0.5252, 0.3256, 0.7027, 0.6736, 0.6387, 0.6952, 0.7729, 0.7597, 0.6343, 0.6007, 0.7998, 0.9968, 0.852, 0.7243, 1.0, 1.0, 1.0, 1.0, 1.0, 1.0, 1.0, 1.0, 1.0, 1.0, 1.0, 1.0, 1.0, 1.0, 1.0, 1.0, 1.0, 1.0, 1.0, 1.0, 1.0, 1.0, 1.0, 1.0, 1.0, 1.0, 1.0, 1.0, 1.0, 1.0, 1.0, 1.0, 0.0104, 0.1569, 0.1132, 0.1151, 0.1056, 0.1007, 0.1101, 0.5212, 0.335, 0.5312, 0.9812, 0.5252, 0.3256, 0.7027, 0.6736, 0.6387, 0.6952, 0.7729, 0.7597, 0.6343, 0.6007, 0.7998, 0.9968, 0.852, 0.7243, 1.0, 1.0, 1.0, 1.0, 1.0, 1.0, 1.0, 1.0, 1.0, 1.0, 1.0, 1.0, 1.0, 1.0, 1.0, 1.0, 1.0, 1.0, 1.0, 1.0, 1.0, 1.0, 1.0, 1.0, 1.0, 1.0, 1.0, 1.0, 1.0, 1.0, 1.0, 1.0, 1.0, 1.0, 1.0, 1.0, 1.0, 1.0, 1.0, 1.0, 1.0]): _vg.add([_i], _w, 'REPLACE')
_vg = ob_cube.vertex_groups.new(name='Braco1.l')
for _i, _w in zip([71, 80, 81, 82, 83, 84, 85, 86, 87, 89, 90, 91, 92, 93, 94, 95, 96, 97, 98, 99, 100, 101, 102, 103, 132, 133, 134, 135, 136, 137, 139, 140, 141, 142, 144, 145, 149, 156, 157, 158, 161, 162, 163, 167, 168, 169, 170, 174, 175, 176, 180, 181, 182, 186, 187, 188, 192, 193, 194, 195, 196, 197, 198, 199, 200, 201, 204, 205, 206, 209, 210, 211, 212, 213, 214, 215, 222, 223, 224, 227, 315, 316, 317, 318, 319, 320, 321, 322, 323, 324, 325, 326, 327, 328, 329, 330, 331, 332, 333, 334, 335, 336, 337, 338, 339, 340, 341, 342, 343, 344, 345, 346, 347, 348, 349, 350, 351, 352, 353, 354, 355, 356, 357, 358, 359, 360, 361, 362, 363, 364, 365, 366, 367, 368, 369, 370, 371, 372, 373, 374, 375, 376, 378, 379, 380, 381, 382, 383, 384, 385, 386, 387, 388, 389, 390, 391, 480, 481, 482, 483, 484, 485, 488, 489, 490, 492, 493, 497, 504, 505, 509, 510, 511, 515, 540, 541, 542, 543, 544, 545, 548, 549, 552, 553, 557, 558, 559, 560, 561, 562, 563, 570, 571, 575, 660, 668, 670, 675, 677, 678, 679, 680, 686, 687, 689, 690, 692, 693, 694, 695, 696, 697, 698, 699, 700, 701, 702, 703, 704, 705, 706, 707, 708, 715, 719, 720, 723, 725, 726, 727, 728, 729, 730, 731, 732, 733, 734, 738, 739, 740, 742, 743, 744, 745, 746, 747, 748, 749, 750, 754, 755, 756, 757, 759, 761, 762, 763, 764, 765], [0.03314, 0.9999, 0.9998, 0.9997, 0.9996, 0.9996, 0.4123, 0.9998, 0.1527, 0.9907, 0.9933, 0.9893, 0.9943, 0.7769, 0.8657, 0.8617, 0.9945, 0.9917, 0.8677, 0.8237, 0.9996, 0.04067, 0.8889, 0.8596, 0.0, 0.0, 0.0, 0.0, 0.0, 0.0, 0.0, 0.0, 0.0, 0.0, 0.0, 0.0, 0.0, 0.0, 0.0, 0.0, 0.0, 0.0, 0.0, 0.0, 0.0, 0.0, 0.0, 0.0, 0.0, 0.0, 0.0, 0.0, 0.0, 0.0, 0.0, 0.0, 0.0, 0.0, 0.0, 0.0, 0.0, 0.0, 0.0, 0.0, 0.0, 0.0, 0.0, 0.0, 0.0, 0.0, 0.0, 0.0, 0.0, 0.0, 0.0, 0.0, 0.0, 0.0, 0.0, 0.0, 0.0, 0.01973, 0.0, 0.06689, 0.0, 0.0, 0.0, 0.0, 0.0, 0.0, 0.0, 0.0, 0.0, 0.0, 0.0, 0.0, 0.0, 0.0, 0.05238, 0.03095, 0.03732, 0.0, 0.0, 0.0, 0.0, 0.0, 0.0, 0.00445, 0.0, 0.009349, 0.0, 0.0, 0.0, 0.0, 0.0, 0.0, 0.0, 0.0, 0.0, 0.0, 0.0, 0.0, 0.0, 0.0, 0.0, 0.0, 0.0, 0.0, 0.0, 0.0, 0.0, 0.0, 0.0, 0.0, 0.0, 0.0, 0.0, 0.0, 0.0, 0.0, 0.0, 0.0, 0.0, 0.0, 0.0, 0.0, 0.3576, 1.0, 0.1422, 0.9998, 0.0716, 0.9996, 0.2942, 0.9999, 0.1099, 0.9973, 0.0, 0.0, 0.0, 0.0, 0.0, 0.0, 0.0, 0.0, 0.0, 0.0, 0.0, 0.0, 0.0, 0.0, 0.0, 0.0, 0.0, 0.0, 0.0, 0.0, 0.0, 0.0, 0.0, 0.0, 0.0, 0.0, 0.0, 0.0, 0.0, 0.0, 0.0, 0.0, 0.0, 0.0, 0.0, 0.0, 0.0, 0.0, 0.0, 0.0, 0.0, 0.0, 0.0, 0.0, 0.0, 0.0, 0.0, 0.0, 0.0, 0.0, 0.0, 0.0, 0.0, 0.0, 0.0, 0.0, 0.0, 0.0, 0.0, 0.0, 0.0, 0.0, 0.0, 0.0, 0.0, 0.0, 0.0, 0.0, 0.0, 0.0, 0.0, 0.0, 0.0, 0.0, 0.0, 0.0, 0.0, 0.0, 0.0, 0.0, 0.0, 0.0, 0.0, 0.0, 0.0, 0.0, 0.0, 0.0, 0.0, 0.0, 0.0, 0.0, 0.0, 0.0, 0.0, 0.0, 0.0, 0.0, 0.0, 0.0, 0.0, 0.0, 0.0]): _vg.add([_i], _w, 'REPLACE')
_vg = ob_cube.vertex_groups.new(name='Braco2.l')
for _i, _w in zip([56, 57, 58, 59, 60, 61, 62, 63, 64, 65, 66, 67, 68, 69, 70, 71, 72, 73, 74, 75, 79, 87, 88, 93, 94, 95, 98, 99, 101, 102, 103, 104], [1.012, 0.9823, 0.9896, 0.972, 0.9856, 0.9859, 0.07264, 0.8799, 0.9495, 0.9398, 0.9711, 0.9893, 0.5315, 0.9743, 0.9774, 0.9583, 0.0607, 0.1239, 0.07294, 0.2186, 0.02007, 0.8473, 0.9822, 0.2231, 0.1343, 0.1383, 0.1323, 0.1763, 0.9547, 0.1111, 0.1404, 0.07273]): _vg.add([_i], _w, 'REPLACE')
_vg = ob_cube.vertex_groups.new(name='Mao.l')
for _i, _w in zip([59, 62, 63, 64, 65, 66, 68, 72, 73, 74, 75, 76, 77, 78, 79, 104, 105, 106], [0.005682, 0.9274, 0.1201, 0.05053, 0.06016, 0.005121, 0.4685, 0.9393, 0.8761, 0.9271, 0.7813, 0.9931, 0.9905, 0.9897, 0.965, 0.9273, 0.976, 0.9806]): _vg.add([_i], _w, 'REPLACE')
_vg = ob_cube.vertex_groups.new(name='Braco1.r')
for _i, _w in zip([15, 24, 25, 26, 27, 29, 30, 31, 32, 33, 34, 35, 36, 37, 38, 39, 40, 41, 42, 46, 47, 48, 49, 50, 51, 52, 53, 54, 55, 107, 132, 133, 134, 135, 136, 137, 140, 141, 142, 144, 145, 149, 156, 157, 161, 162, 163, 167, 192, 193, 194, 195, 196, 197, 200, 201, 204, 205, 209, 210, 211, 212, 213, 214, 215, 222, 223, 227, 300, 307, 309, 313, 320, 321, 324, 325, 326, 327, 328, 329, 330, 331, 332, 339, 343, 344, 347, 349, 350, 351, 352, 353, 354, 355, 356, 360, 361, 362, 364, 365, 366, 367, 368, 372, 373, 374, 376, 378, 379, 380, 381, 480, 481, 482, 483, 484, 485, 487, 488, 489, 490, 492, 493, 497, 504, 505, 506, 509, 510, 511, 515, 516, 517, 518, 522, 523, 524, 528, 529, 530, 534, 535, 536, 540, 541, 542, 543, 544, 545, 546, 547, 548, 549, 552, 553, 554, 557, 558, 559, 560, 561, 562, 563, 570, 571, 572, 575, 677, 678, 679, 680, 681, 682, 683, 684, 685, 686, 687, 688, 689, 690, 691, 692, 693, 694, 695, 696, 697, 698, 699, 700, 701, 702, 703, 704, 705, 706, 707, 708, 709, 710, 711, 712, 713, 714, 715, 716, 717, 718, 719, 720, 721, 722, 723, 724, 725, 726, 727, 728, 729, 730, 731, 732, 733, 734, 735, 736, 737, 738, 739, 740, 741, 742, 743, 744, 745, 746, 747, 748, 749, 750, 751, 752, 753, 754, 755, 756, 757, 758, 759, 761, 762, 763, 764, 765, 766, 767, 768, 769], [0.03314, 1.0, 0.9996, 0.9996, 0.1527, 0.9907, 0.9933, 0.9893, 0.9943, 0.7769, 0.8657, 0.8617, 0.9945, 0.9917, 0.8677, 0.8237, 0.04067, 0.8889, 0.8596, 0.9999, 0.9998, 0.1422, 0.9998, 0.0716, 0.9996, 0.9998, 0.9996, 0.9999, 0.9973, 0.9997, 0.0, 0.0, 0.0, 0.0, 0.0, 0.0, 0.0, 0.0, 0.0, 0.0, 0.0, 0.0, 0.0, 0.0, 0.0, 0.0, 0.0, 0.0, 0.0, 0.0, 0.0, 0.0, 0.0, 0.0, 0.0, 0.0, 0.0, 0.0, 0.0, 0.0, 0.0, 0.0, 0.0, 0.0, 0.0, 0.0, 0.0, 0.0, 0.0, 0.0, 0.0, 0.0, 0.0, 0.0, 0.0, 0.0, 0.0, 0.0, 0.0, 0.0, 0.0, 0.0, 0.0, 0.0, 0.0, 0.0, 0.0, 0.0, 0.0, 0.0, 0.0, 0.0, 0.0, 0.0, 0.0, 0.0, 0.0, 0.0, 0.0, 0.0, 0.0, 0.0, 0.0, 0.0, 0.0, 0.0, 0.0, 0.0, 0.0, 0.0, 0.0, 0.0, 0.0, 0.0, 0.0, 0.0, 0.0, 0.0, 0.0, 0.0, 0.0, 0.0, 0.0, 0.0, 0.0, 0.0, 0.0, 0.0, 0.0, 0.0, 0.0, 0.0, 0.0, 0.0, 0.0, 0.0, 0.0, 0.0, 0.0, 0.0, 0.0, 0.0, 0.0, 0.0, 0.0, 0.0, 0.0, 0.0, 0.0, 0.0, 0.0, 0.0, 0.0, 0.0, 0.0, 0.0, 0.0, 0.0, 0.0, 0.0, 0.0, 0.0, 0.0, 0.0, 0.0, 0.0, 0.0, 0.0, 0.0, 0.0, 0.0, 0.0, 0.01973, 0.0, 0.06689, 0.0, 0.0, 0.0, 0.0, 0.0, 0.0, 0.0, 0.0, 0.0, 0.0, 0.0, 0.0, 0.0, 0.0, 0.0, 0.0, 0.0, 0.0, 0.0, 0.0, 0.0, 0.0, 0.0, 0.0, 0.05238, 0.03095, 0.03732, 0.0, 0.0, 0.0, 0.0, 0.0, 0.0, 0.00445, 0.0, 0.009349, 0.0, 0.0, 0.0, 0.0, 0.0, 0.0, 0.0, 0.0, 0.0, 0.0, 0.0, 0.0, 0.0, 0.0, 0.0, 0.0, 0.0, 0.0, 0.0, 0.0, 0.0, 0.0, 0.0, 0.0, 0.0, 0.0, 0.0, 0.0, 0.0, 0.0, 0.0, 0.0, 0.0, 0.0, 0.0, 0.0, 0.0, 0.0, 0.0, 0.0, 0.0, 0.0, 0.0, 0.0, 0.3576, 0.4123, 0.2942, 0.1099]): _vg.add([_i], _w, 'REPLACE')
_vg = ob_cube.vertex_groups.new(name='Braco2.r')
for _i, _w in zip([0, 1, 2, 3, 4, 5, 6, 7, 8, 9, 10, 11, 12, 13, 14, 15, 16, 17, 18, 19, 23, 27, 28, 33, 34, 35, 38, 39, 40, 41, 42, 43], [1.012, 0.9823, 0.9896, 0.972, 0.9856, 0.9859, 0.07264, 0.8799, 0.9495, 0.9398, 0.9711, 0.9893, 0.5315, 0.9743, 0.9774, 0.9583, 0.0607, 0.1239, 0.07294, 0.2186, 0.02007, 0.8473, 0.9822, 0.2231, 0.1343, 0.1383, 0.1323, 0.1763, 0.9547, 0.1111, 0.1404, 0.07273]): _vg.add([_i], _w, 'REPLACE')
_vg = ob_cube.vertex_groups.new(name='Mao.r')
for _i, _w in zip([3, 6, 7, 8, 9, 10, 12, 16, 17, 18, 19, 20, 21, 22, 23, 43, 44, 45], [0.005682, 0.9274, 0.1201, 0.05053, 0.06016, 0.005121, 0.4685, 0.9393, 0.8761, 0.9271, 0.7813, 0.9931, 0.9905, 0.9897, 0.965, 0.9273, 0.976, 0.9806]): _vg.add([_i], _w, 'REPLACE')
_vg = ob_cube.vertex_groups.new(name='Perna1.l')
for _i, _w in zip([2, 3, 4, 5, 7, 8, 9, 12, 15, 17, 18, 19, 28, 29, 31, 33, 36, 37, 38, 40, 42, 45, 216, 217, 218, 219, 228, 229, 230, 231, 233, 234, 235, 236, 237, 259, 260, 261, 263, 264, 265, 266, 299, 300, 301, 302, 303, 304, 305, 307, 309, 310, 311, 312, 313, 314, 409, 410, 411, 412, 413, 414, 415, 416, 417, 418, 419, 420, 421, 422, 423, 424, 425, 426, 427, 428, 429, 430, 431, 432, 433, 434, 435, 436, 564, 568, 569, 576, 579, 580, 581, 582, 586, 587, 606, 608, 609, 610, 611, 612, 614, 615, 616, 617, 659, 660, 661, 662, 663, 664, 665, 666, 667, 668, 669, 670, 671, 672, 673, 674, 675, 676, 788, 790, 791, 792, 796, 798, 799, 806, 807, 808, 809], [0.0, 0.0, 0.0, 0.0, 0.0, 0.0, 0.0, 0.0, 0.0, 0.0, 0.0, 0.0, 0.0, 0.0, 0.0, 0.0, 0.0, 0.0, 0.0, 0.0, 0.0, 0.0, 0.0, 0.0, 0.0, 0.0, 0.0, 0.0, 0.0, 0.0, 0.0, 0.0, 0.0, 0.0, 0.0, 0.0, 0.0, 0.0, 0.0, 0.0, 0.0, 0.0, 0.0, 0.0, 0.0, 0.0, 0.0, 0.0003452, 0.0, 0.0, 0.0, 0.0, 0.0, 0.0, 0.0, 0.0, 0.004682, 0.9996, 0.01135, 0.3241, 0.6026, 1.0, 0.9228, 0.02751, 0.7808, 0.8192, 0.9663, 1.0, 0.9843, 0.6342, 0.9512, 0.9934, 0.9902, 0.9752, 0.968, 1.0, 0.8451, 0.000429, 0.01704, 0.9482, 0.2248, 0.4806, 0.1729, 0.1823, 0.0, 0.0, 0.0, 0.0, 0.0, 0.0, 0.0, 0.0, 0.0, 0.0, 0.0, 0.0, 0.0, 0.0, 0.0, 0.0, 0.0, 0.0, 0.0, 0.0, 0.03051, 0.0, 0.0, 0.0, 0.0, 0.0, 8.064e-05, 0.0, 0.1332, 0.0, 0.008743, 0.0, 0.03173, 0.0, 0.0, 0.0, 0.0, 0.0, 0.0, 0.0, 0.0, 0.0, 0.0, 0.0, 0.0, 0.0, 0.0, 0.0, 0.0]): _vg.add([_i], _w, 'REPLACE')
_vg = ob_cube.vertex_groups.new(name='Perna2.l')
for _i, _w in zip([392, 393, 394, 395, 396, 397, 398, 399, 400, 401, 402, 403, 404, 405, 406, 407, 408, 409, 423, 427, 432, 433, 434, 435, 436, 437, 438, 439, 440, 441, 442, 443, 444, 445, 446, 447, 451], [0.9995, 0.9825, 1.0, 0.9873, 0.9995, 0.9982, 0.9997, 0.9948, 0.9963, 0.9218, 0.9949, 0.9866, 0.9995, 1.0, 0.939, 0.9996, 0.9999, 0.9727, 0.04758, 0.01407, 0.05182, 0.7752, 0.5194, 0.8271, 0.8177, 0.7341, 0.2467, 0.7415, 0.6643, 0.128, 0.5142, 0.4975, 0.1046, 0.002236, 0.006121, 0.177, 0.03359]): _vg.add([_i], _w, 'REPLACE')
_vg = ob_cube.vertex_groups.new(name='Pe.l')
for _i, _w in zip([401, 406, 437, 438, 439, 440, 441, 442, 443, 444, 445, 446, 447, 448, 449, 450, 451, 452, 453, 454, 455], [0.07823, 0.06103, 0.2659, 0.7533, 0.2585, 0.3358, 0.872, 0.4858, 0.5025, 0.8954, 0.9739, 0.9719, 0.823, 0.985, 0.9938, 0.9931, 0.9582, 0.9908, 0.9919, 0.9919, 0.9892]): _vg.add([_i], _w, 'REPLACE')
_vg = ob_cube.vertex_groups.new(name='Perna1.r')
for _i, _w in zip([58, 59, 60, 61, 63, 64, 65, 68, 71, 73, 74, 75, 77, 78, 79, 88, 89, 91, 93, 96, 97, 98, 101, 103, 104, 106, 216, 220, 221, 228, 229, 230, 231, 232, 233, 234, 237, 238, 239, 259, 260, 261, 262, 263, 264, 265, 266, 299, 300, 301, 302, 303, 304, 305, 306, 307, 308, 309, 310, 311, 312, 313, 314, 410, 412, 413, 414, 418, 420, 421, 428, 429, 430, 431, 564, 565, 566, 567, 576, 577, 578, 579, 580, 581, 582, 583, 584, 585, 606, 608, 609, 610, 612, 613, 614, 615, 616, 617, 659, 660, 661, 662, 663, 664, 665, 666, 668, 670, 671, 672, 673, 674, 675, 676, 787, 788, 789, 790, 791, 792, 793, 794, 795, 796, 797, 798, 799, 800, 801, 802, 803, 804, 805, 806, 807, 808, 809, 810, 811, 812, 813, 814], [0.0, 0.0, 0.0, 0.0, 0.0, 0.0, 0.0, 0.0, 0.0, 0.0, 0.0, 0.0, 0.0, 0.0, 0.0, 0.0, 0.0, 0.0, 0.0, 0.0, 0.0, 0.0, 0.0, 0.0, 0.0, 0.0, 0.0, 0.0, 0.0, 0.0, 0.0, 0.0, 0.0, 0.0, 0.0, 0.0, 0.0, 0.0, 0.0, 0.0, 0.0, 0.0, 0.0, 0.0, 0.0, 0.0, 0.0, 0.03051, 0.0, 0.0, 0.0, 0.0, 8.064e-05, 0.0, 0.1332, 0.0, 0.008743, 0.0, 0.03173, 0.0, 0.0, 0.0, 0.0, 0.0, 0.0, 0.0, 0.0, 0.0, 0.0, 0.0, 0.0, 0.0, 0.0, 0.0, 0.0, 0.0, 0.0, 0.0, 0.0, 0.0, 0.0, 0.0, 0.0, 0.0, 0.0, 0.0, 0.0, 0.0, 0.0, 0.0, 0.0, 0.0, 0.0, 0.0, 0.0, 0.0, 0.0, 0.0, 0.0, 0.0, 0.0, 0.0, 0.0, 0.0, 0.0003452, 0.0, 0.0, 0.0, 0.0, 0.0, 0.0, 0.0, 0.0, 0.0, 0.004682, 0.9996, 0.01135, 0.3241, 0.6026, 1.0, 0.9228, 0.02751, 0.7808, 0.8192, 0.9663, 1.0, 0.9843, 0.6342, 0.9512, 0.9934, 0.9902, 0.9752, 0.968, 1.0, 0.8451, 0.000429, 0.01704, 0.9482, 0.2248, 0.4806, 0.1729, 0.1823]): _vg.add([_i], _w, 'REPLACE')
_vg = ob_cube.vertex_groups.new(name='Perna2.r')
for _i, _w in zip([770, 771, 772, 773, 774, 775, 776, 777, 778, 779, 780, 781, 782, 783, 784, 785, 786, 787, 801, 805, 810, 811, 812, 813, 814, 815, 816, 817, 818, 819, 820, 821, 822, 823, 824, 825, 829], [0.9995, 0.9825, 1.0, 0.9873, 0.9995, 0.9982, 0.9997, 0.9948, 0.9963, 0.9218, 0.9949, 0.9866, 0.9995, 1.0, 0.939, 0.9996, 0.9999, 0.9727, 0.04758, 0.01407, 0.05182, 0.7752, 0.5194, 0.8271, 0.8177, 0.7341, 0.2467, 0.7415, 0.6643, 0.128, 0.5142, 0.4975, 0.1046, 0.002236, 0.006121, 0.177, 0.03359]): _vg.add([_i], _w, 'REPLACE')
_vg = ob_cube.vertex_groups.new(name='Pe.r')
for _i, _w in zip([403, 406, 439, 779, 784, 815, 816, 817, 818, 819, 820, 821, 822, 823, 824, 825, 826, 827, 828, 829, 830, 831, 832, 833], [0.03056, 0.005259, 0.06708, 0.07823, 0.06103, 0.2659, 0.7533, 0.2585, 0.3358, 0.872, 0.4858, 0.5025, 0.8954, 0.9739, 0.9719, 0.823, 0.985, 0.9938, 0.9931, 0.9582, 0.9908, 0.9919, 0.9919, 0.9892]): _vg.add([_i], _w, 'REPLACE')
_m = ob_cube.modifiers.new('Armature', 'ARMATURE')
_m.object = ob_armature

# ---- collection membership
col_collection_1.objects.link(ob_armature)
col_collection_1.objects.link(ob_cube_002)
col_collection_1.objects.link(ob_cube_001)
col_collection_1.objects.link(ob_cube)

# ---- scene / render settings (as saved in the file)
scene.frame_start = 1; scene.frame_end = 33; scene.frame_set(31)
scene.render.engine = 'BLENDER_EEVEE_NEXT'
scene.render.resolution_percentage = 50
scene.render.dither_intensity = 0.0
scene.cycles.use_denoising = False
scene.cycles.samples = 128
scene.cycles.sampling_pattern = 'TABULATED_SOBOL'
scene.cycles.light_sampling_threshold = 0.0
scene.cycles.use_adaptive_sampling = False
scene.cycles.use_light_tree = False
scene.cycles.blur_glossy = 0.0
scene.cycles.sample_clamp_indirect = 0.0
scene.view_settings.view_transform = 'Standard'
bpy.context.view_layer.update()

# ---- added for rendering (the .blend has no active camera and no usable light): camera, sun
cam_auto = bpy.data.cameras.new('AutoCamera')
cam_auto.lens = 50.0
cam_auto.sensor_width = 36.0
cam_auto.clip_end = 1000.0
ob_auto_camera = bpy.data.objects.new('AutoCamera', cam_auto)
scene.collection.objects.link(ob_auto_camera)
ob_auto_camera.location = (6.29121, -7.80157, 8.01549)
ob_auto_camera.rotation_euler = (1.09748, -7.21219e-08, 0.694738)
scene.camera = ob_auto_camera
light_auto_sun = bpy.data.lights.new('AutoSun', 'SUN')
light_auto_sun.energy = 3.0
light_auto_sun.angle = 0.0523599
ob_auto_sun = bpy.data.objects.new('AutoSun', light_auto_sun)
scene.collection.objects.link(ob_auto_sun)
ob_auto_sun.rotation_euler = (0.872665, 0.174533, 0.523599)
bpy.context.view_layer.update()
